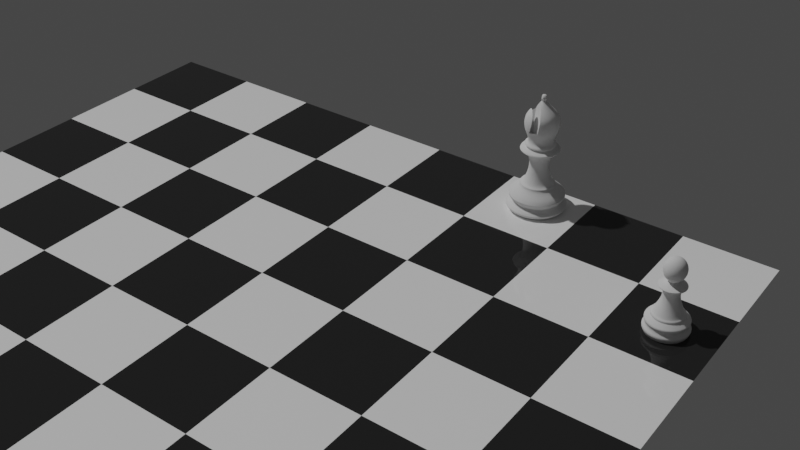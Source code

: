 # Source: chess006.blend  (saved by Blender 2.82.7; exported with 4.5.12 LTS)
import bpy
from mathutils import Matrix  # noqa: F401  (used for matrix-valued properties, if any)

bpy.ops.wm.read_factory_settings(use_empty=True)
scene = bpy.context.scene
scene.name = 'Scene'

# ---- collections
col_lightandcam = bpy.data.collections.new('LightAndCam'); scene.collection.children.link(col_lightandcam)
col_chesspieces = bpy.data.collections.new('ChessPieces'); scene.collection.children.link(col_chesspieces)
col_bishop = bpy.data.collections.new('Bishop'); col_chesspieces.children.link(col_bishop)
col_pawn = bpy.data.collections.new('Pawn'); col_chesspieces.children.link(col_pawn)

# ---- materials (node trees are filled in below, after node groups)
mat_whitesquares = bpy.data.materials.new('WhiteSquares')
mat_whitesquares.diffuse_color = (1.0, 1.0, 1.0, 1.0)
mat_whitesquares.roughness = 0.2
mat_blacksquares = bpy.data.materials.new('BlackSquares')
mat_blacksquares.diffuse_color = (0.02217, 0.02217, 0.02217, 1.0)
mat_blacksquares.roughness = 0.2

# ---- node groups
ng_auto_smooth = bpy.data.node_groups.new('Auto Smooth', 'GeometryNodeTree')
_s = ng_auto_smooth.interface.new_socket(name='Geometry', in_out='OUTPUT', socket_type='NodeSocketGeometry')
_s = ng_auto_smooth.interface.new_socket(name='Geometry', in_out='INPUT', socket_type='NodeSocketGeometry')
_s = ng_auto_smooth.interface.new_socket(name='Angle', in_out='INPUT', socket_type='NodeSocketFloat')
_s.subtype = 'ANGLE'
_s.min_value = 0.0
_s.max_value = 3.142
ng_auto_smooth.is_modifier = True
_N = ng_auto_smooth.nodes; _L = ng_auto_smooth.links
n0 = _N.new('NodeGroupOutput'); n0.name = 'Group Output'; n0.location = (480, -100)
n1 = _N.new('NodeGroupInput'); n1.name = 'Group Input'; n1.location = (-420, -300)
n2 = _N.new('NodeGroupInput'); n2.name = 'Group Input.001'; n2.location = (-60, -100)
n3 = _N.new('GeometryNodeSetShadeSmooth'); n3.name = 'Set Shade Smooth'; n3.location = (120, -100)
n3.domain = 'EDGE'
n4 = _N.new('GeometryNodeSetShadeSmooth'); n4.name = 'Set Shade Smooth.001'; n4.location = (300, -100)
n5 = _N.new('GeometryNodeInputMeshEdgeAngle'); n5.name = 'Edge Angle'; n5.location = (-420, -220)
n6 = _N.new('GeometryNodeInputEdgeSmooth'); n6.name = 'Is Edge Smooth'; n6.location = (-60, -160)
n7 = _N.new('GeometryNodeInputShadeSmooth'); n7.name = 'Is Face Smooth'; n7.location = (-240, -340)
n8 = _N.new('FunctionNodeBooleanMath'); n8.name = 'Boolean Math'; n8.location = (-60, -220)
n9 = _N.new('FunctionNodeCompare'); n9.name = 'Compare'; n9.location = (-240, -180)
n9.operation = 'LESS_EQUAL'
_L.new(n5.outputs[0], n9.inputs[0])
_L.new(n4.outputs[0], n0.inputs[0])
_L.new(n1.outputs[1], n9.inputs[1])
_L.new(n9.outputs[0], n8.inputs[0])
_L.new(n7.outputs[0], n8.inputs[1])
_L.new(n2.outputs[0], n3.inputs[0])
_L.new(n6.outputs[0], n3.inputs[1])
_L.new(n3.outputs[0], n4.inputs[0])
_L.new(n8.outputs[0], n3.inputs[2])
n0.is_active_output = True

# ---- material node trees
mat_whitesquares.use_nodes = True; mat_whitesquares.node_tree.nodes.clear()
_N = mat_whitesquares.node_tree.nodes; _L = mat_whitesquares.node_tree.links
n0 = _N.new('ShaderNodeOutputMaterial'); n0.name = 'Material Output'; n0.location = (300, 300)
n1 = _N.new('ShaderNodeBsdfPrincipled'); n1.name = 'Principled BSDF'; n1.location = (10, 300)
n1.distribution = 'GGX'
n1.subsurface_method = 'BURLEY'
n1.inputs[0].default_value = (1.0, 1.0, 1.0, 1.0)
n1.inputs[2].default_value = 0.0
n1.inputs[3].default_value = 1.45
n1.inputs[13].default_value = 1.0
n1.inputs[27].default_value = (0.0, 0.0, 0.0, 1.0)
n1.inputs[28].default_value = 1.0
_L.new(n1.outputs[0], n0.inputs[0])
n0.is_active_output = True
mat_blacksquares.use_nodes = True; mat_blacksquares.node_tree.nodes.clear()
_N = mat_blacksquares.node_tree.nodes; _L = mat_blacksquares.node_tree.links
n0 = _N.new('ShaderNodeOutputMaterial'); n0.name = 'Material Output'; n0.location = (300, 300)
n1 = _N.new('ShaderNodeBsdfPrincipled'); n1.name = 'Principled BSDF'; n1.location = (10, 300)
n1.distribution = 'GGX'
n1.subsurface_method = 'BURLEY'
n1.inputs[0].default_value = (0.02198, 0.02198, 0.02198, 1.0)
n1.inputs[2].default_value = 0.0
n1.inputs[3].default_value = 1.45
n1.inputs[27].default_value = (0.0, 0.0, 0.0, 1.0)
n1.inputs[28].default_value = 1.0
_L.new(n1.outputs[0], n0.inputs[0])
n0.is_active_output = True

# ---- world
world_world = bpy.data.worlds.new('World'); scene.world = world_world
world_world.use_nodes = True; world_world.node_tree.nodes.clear()
_N = world_world.node_tree.nodes; _L = world_world.node_tree.links
n0 = _N.new('ShaderNodeOutputWorld'); n0.name = 'World Output'; n0.location = (300, 300)
n1 = _N.new('ShaderNodeBackground'); n1.name = 'Background'; n1.location = (10, 300)
n1.inputs[0].default_value = (0.05088, 0.05088, 0.05088, 1.0)
_L.new(n1.outputs[0], n0.inputs[0])
n0.is_active_output = True
world_world.color = (0.05088, 0.05088, 0.05088)
world_world.use_sun_shadow = False
world_world.sun_shadow_jitter_overblur = 0.0

# ---- cameras
cam_camera = bpy.data.cameras.new('Camera')
cam_camera.clip_end = 100.0
cam_camera.ortho_scale = 7.314

# ---- lights
light_light = bpy.data.lights.new('Light', 'POINT')
light_light.transmission_factor = 0.0
light_light.energy = 1000.0
light_light.shadow_soft_size = 0.1
light_light.shadow_maximum_resolution = 0.006
light_light.use_absolute_resolution = True

# ---- meshes
me_chessboard = bpy.data.meshes.new('ChessBoard')
me_chessboard.from_pydata([(-0.24, -0.24, 0.0), (-0.18, -0.24, 0.0), (-0.12, -0.24, 0.0), (-0.24, -0.18, 0.0), (-0.18, -0.18, 0.0), (-0.12, -0.18, 0.0), (-0.24, -0.12, 0.0), (-0.18, -0.12, 0.0), (-0.12, -0.12, 0.0), (-0.24, -0.12, 0.0), (-0.18, -0.12, 0.0), (-0.12, -0.12, 0.0), (-0.24, -0.06, 0.0), (-0.18, -0.06, 0.0), (-0.12, -0.06, 0.0), (-0.24, 1.718e-08, 0.0), (-0.18, 1.718e-08, 0.0), (-0.12, 1.718e-08, 0.0), (-0.24, 1.718e-08, 0.0), (-0.18, 1.718e-08, 0.0), (-0.12, 1.718e-08, 0.0), (-0.24, 0.06, 0.0), (-0.18, 0.06, 0.0), (-0.12, 0.06, 0.0), (-0.24, 0.12, 0.0), (-0.18, 0.12, 0.0), (-0.12, 0.12, 0.0), (-0.24, 0.12, 0.0), (-0.18, 0.12, 0.0), (-0.12, 0.12, 0.0), (-0.24, 0.18, 0.0), (-0.18, 0.18, 0.0), (-0.12, 0.18, 0.0), (-0.24, 0.24, 0.0), (-0.18, 0.24, 0.0), (-0.12, 0.24, 0.0), (-0.12, -0.24, 0.0), (-0.06, -0.24, 0.0), (8.071e-09, -0.24, 0.0), (-0.12, -0.18, 0.0), (-0.06, -0.18, 0.0), (8.071e-09, -0.18, 0.0), (-0.12, -0.12, 0.0), (-0.06, -0.12, 0.0), (8.071e-09, -0.12, 0.0), (-0.12, -0.12, 0.0), (-0.06, -0.12, 0.0), (8.071e-09, -0.12, 0.0), (-0.12, -0.06, 0.0), (-0.06, -0.06, 0.0), (8.071e-09, -0.06, 0.0), (-0.12, 1.718e-08, 0.0), (-0.06, 1.718e-08, 0.0), (8.071e-09, 1.718e-08, 0.0), (-0.12, 1.718e-08, 0.0), (-0.06, 1.718e-08, 0.0), (8.071e-09, 1.718e-08, 0.0), (-0.12, 0.06, 0.0), (-0.06, 0.06, 0.0), (8.071e-09, 0.06, 0.0), (-0.12, 0.12, 0.0), (-0.06, 0.12, 0.0), (8.071e-09, 0.12, 0.0), (-0.12, 0.12, 0.0), (-0.06, 0.12, 0.0), (8.071e-09, 0.12, 0.0), (-0.12, 0.18, 0.0), (-0.06, 0.18, 0.0), (8.071e-09, 0.18, 0.0), (-0.12, 0.24, 0.0), (-0.06, 0.24, 0.0), (8.071e-09, 0.24, 0.0), (8.071e-09, -0.24, 0.0), (0.06, -0.24, 0.0), (0.12, -0.24, 0.0), (8.071e-09, -0.18, 0.0), (0.06, -0.18, 0.0), (0.12, -0.18, 0.0), (8.071e-09, -0.12, 0.0), (0.06, -0.12, 0.0), (0.12, -0.12, 0.0), (8.071e-09, -0.12, 0.0), (0.06, -0.12, 0.0), (0.12, -0.12, 0.0), (8.071e-09, -0.06, 0.0), (0.06, -0.06, 0.0), (0.12, -0.06, 0.0), (8.071e-09, 1.718e-08, 0.0), (0.06, 1.718e-08, 0.0), (0.12, 1.718e-08, 0.0), (8.071e-09, 1.718e-08, 0.0), (0.06, 1.718e-08, 0.0), (0.12, 1.718e-08, 0.0), (8.071e-09, 0.06, 0.0), (0.06, 0.06, 0.0), (0.12, 0.06, 0.0), (8.071e-09, 0.12, 0.0), (0.06, 0.12, 0.0), (0.12, 0.12, 0.0), (8.071e-09, 0.12, 0.0), (0.06, 0.12, 0.0), (0.12, 0.12, 0.0), (8.071e-09, 0.18, 0.0), (0.06, 0.18, 0.0), (0.12, 0.18, 0.0), (8.071e-09, 0.24, 0.0), (0.06, 0.24, 0.0), (0.12, 0.24, 0.0), (0.12, -0.24, 0.0), (0.18, -0.24, 0.0), (0.24, -0.24, 0.0), (0.12, -0.18, 0.0), (0.18, -0.18, 0.0), (0.24, -0.18, 0.0), (0.12, -0.12, 0.0), (0.18, -0.12, 0.0), (0.24, -0.12, 0.0), (0.12, -0.12, 0.0), (0.18, -0.12, 0.0), (0.24, -0.12, 0.0), (0.12, -0.06, 0.0), (0.18, -0.06, 0.0), (0.24, -0.06, 0.0), (0.12, 1.718e-08, 0.0), (0.18, 1.718e-08, 0.0), (0.24, 1.718e-08, 0.0), (0.12, 1.718e-08, 0.0), (0.18, 1.718e-08, 0.0), (0.24, 1.718e-08, 0.0), (0.12, 0.06, 0.0), (0.18, 0.06, 0.0), (0.24, 0.06, 0.0), (0.12, 0.12, 0.0), (0.18, 0.12, 0.0), (0.24, 0.12, 0.0), (0.12, 0.12, 0.0), (0.18, 0.12, 0.0), (0.24, 0.12, 0.0), (0.12, 0.18, 0.0), (0.18, 0.18, 0.0), (0.24, 0.18, 0.0), (0.12, 0.24, 0.0), (0.18, 0.24, 0.0), (0.24, 0.24, 0.0)], [], [(0, 1, 4, 3), (1, 2, 5, 4), (3, 4, 7, 6), (4, 5, 8, 7), (9, 10, 13, 12), (10, 11, 14, 13), (12, 13, 16, 15), (13, 14, 17, 16), (18, 19, 22, 21), (19, 20, 23, 22), (21, 22, 25, 24), (22, 23, 26, 25), (27, 28, 31, 30), (28, 29, 32, 31), (30, 31, 34, 33), (31, 32, 35, 34), (36, 37, 40, 39), (37, 38, 41, 40), (39, 40, 43, 42), (40, 41, 44, 43), (45, 46, 49, 48), (46, 47, 50, 49), (48, 49, 52, 51), (49, 50, 53, 52), (54, 55, 58, 57), (55, 56, 59, 58), (57, 58, 61, 60), (58, 59, 62, 61), (63, 64, 67, 66), (64, 65, 68, 67), (66, 67, 70, 69), (67, 68, 71, 70), (72, 73, 76, 75), (73, 74, 77, 76), (75, 76, 79, 78), (76, 77, 80, 79), (81, 82, 85, 84), (82, 83, 86, 85), (84, 85, 88, 87), (85, 86, 89, 88), (90, 91, 94, 93), (91, 92, 95, 94), (93, 94, 97, 96), (94, 95, 98, 97), (99, 100, 103, 102), (100, 101, 104, 103), (102, 103, 106, 105), (103, 104, 107, 106), (108, 109, 112, 111), (109, 110, 113, 112), (111, 112, 115, 114), (112, 113, 116, 115), (117, 118, 121, 120), (118, 119, 122, 121), (120, 121, 124, 123), (121, 122, 125, 124), (126, 127, 130, 129), (127, 128, 131, 130), (129, 130, 133, 132), (130, 131, 134, 133), (135, 136, 139, 138), (136, 137, 140, 139), (138, 139, 142, 141), (139, 140, 143, 142)])
me_chessboard.polygons.foreach_set('material_index', [1, 0, 0, 1, 1, 0, 0, 1, 1, 0, 0, 1, 1, 0, 0, 1, 1, 0, 0, 1, 1, 0, 0, 1, 1, 0, 0, 1, 1, 0, 0, 1, 1, 0, 0, 1, 1, 0, 0, 1, 1, 0, 0, 1, 1, 0, 0, 1, 1, 0, 0, 1, 1, 0, 0, 1, 1, 0, 0, 1, 1, 0, 0, 1])
_uv = me_chessboard.uv_layers.new(name='UVMap')
_uv.uv.foreach_set('vector', [0.0, 0.0, 0.5, 0.0, 0.5, 0.5, 0.0, 0.5, 0.5, 0.0, 1.0, 0.0, 1.0, 0.5, 0.5, 0.5, 0.0, 0.5, 0.5, 0.5, 0.5, 1.0, 0.0, 1.0, 0.5, 0.5, 1.0, 0.5, 1.0, 1.0, 0.5, 1.0, 0.0, 0.0, 0.5, 0.0, 0.5, 0.5, 0.0, 0.5, 0.5, 0.0, 1.0, 0.0, 1.0, 0.5, 0.5, 0.5, 0.0, 0.5, 0.5, 0.5, 0.5, 1.0, 0.0, 1.0, 0.5, 0.5, 1.0, 0.5, 1.0, 1.0, 0.5, 1.0, 0.0, 0.0, 0.5, 0.0, 0.5, 0.5, 0.0, 0.5, 0.5, 0.0, 1.0, 0.0, 1.0, 0.5, 0.5, 0.5, 0.0, 0.5, 0.5, 0.5, 0.5, 1.0, 0.0, 1.0, 0.5, 0.5, 1.0, 0.5, 1.0, 1.0, 0.5, 1.0, 0.0, 0.0, 0.5, 0.0, 0.5, 0.5, 0.0, 0.5, 0.5, 0.0, 1.0, 0.0, 1.0, 0.5, 0.5, 0.5, 0.0, 0.5, 0.5, 0.5, 0.5, 1.0, 0.0, 1.0, 0.5, 0.5, 1.0, 0.5, 1.0, 1.0, 0.5, 1.0, 0.0, 0.0, 0.5, 0.0, 0.5, 0.5, 0.0, 0.5, 0.5, 0.0, 1.0, 0.0, 1.0, 0.5, 0.5, 0.5, 0.0, 0.5, 0.5, 0.5, 0.5, 1.0, 0.0, 1.0, 0.5, 0.5, 1.0, 0.5, 1.0, 1.0, 0.5, 1.0, 0.0, 0.0, 0.5, 0.0, 0.5, 0.5, 0.0, 0.5, 0.5, 0.0, 1.0, 0.0, 1.0, 0.5, 0.5, 0.5, 0.0, 0.5, 0.5, 0.5, 0.5, 1.0, 0.0, 1.0, 0.5, 0.5, 1.0, 0.5, 1.0, 1.0, 0.5, 1.0, 0.0, 0.0, 0.5, 0.0, 0.5, 0.5, 0.0, 0.5, 0.5, 0.0, 1.0, 0.0, 1.0, 0.5, 0.5, 0.5, 0.0, 0.5, 0.5, 0.5, 0.5, 1.0, 0.0, 1.0, 0.5, 0.5, 1.0, 0.5, 1.0, 1.0, 0.5, 1.0, 0.0, 0.0, 0.5, 0.0, 0.5, 0.5, 0.0, 0.5, 0.5, 0.0, 1.0, 0.0, 1.0, 0.5, 0.5, 0.5, 0.0, 0.5, 0.5, 0.5, 0.5, 1.0, 0.0, 1.0, 0.5, 0.5, 1.0, 0.5, 1.0, 1.0, 0.5, 1.0, 0.0, 0.0, 0.5, 0.0, 0.5, 0.5, 0.0, 0.5, 0.5, 0.0, 1.0, 0.0, 1.0, 0.5, 0.5, 0.5, 0.0, 0.5, 0.5, 0.5, 0.5, 1.0, 0.0, 1.0, 0.5, 0.5, 1.0, 0.5, 1.0, 1.0, 0.5, 1.0, 0.0, 0.0, 0.5, 0.0, 0.5, 0.5, 0.0, 0.5, 0.5, 0.0, 1.0, 0.0, 1.0, 0.5, 0.5, 0.5, 0.0, 0.5, 0.5, 0.5, 0.5, 1.0, 0.0, 1.0, 0.5, 0.5, 1.0, 0.5, 1.0, 1.0, 0.5, 1.0, 0.0, 0.0, 0.5, 0.0, 0.5, 0.5, 0.0, 0.5, 0.5, 0.0, 1.0, 0.0, 1.0, 0.5, 0.5, 0.5, 0.0, 0.5, 0.5, 0.5, 0.5, 1.0, 0.0, 1.0, 0.5, 0.5, 1.0, 0.5, 1.0, 1.0, 0.5, 1.0, 0.0, 0.0, 0.5, 0.0, 0.5, 0.5, 0.0, 0.5, 0.5, 0.0, 1.0, 0.0, 1.0, 0.5, 0.5, 0.5, 0.0, 0.5, 0.5, 0.5, 0.5, 1.0, 0.0, 1.0, 0.5, 0.5, 1.0, 0.5, 1.0, 1.0, 0.5, 1.0, 0.0, 0.0, 0.5, 0.0, 0.5, 0.5, 0.0, 0.5, 0.5, 0.0, 1.0, 0.0, 1.0, 0.5, 0.5, 0.5, 0.0, 0.5, 0.5, 0.5, 0.5, 1.0, 0.0, 1.0, 0.5, 0.5, 1.0, 0.5, 1.0, 1.0, 0.5, 1.0, 0.0, 0.0, 0.5, 0.0, 0.5, 0.5, 0.0, 0.5, 0.5, 0.0, 1.0, 0.0, 1.0, 0.5, 0.5, 0.5, 0.0, 0.5, 0.5, 0.5, 0.5, 1.0, 0.0, 1.0, 0.5, 0.5, 1.0, 0.5, 1.0, 1.0, 0.5, 1.0, 0.0, 0.0, 0.5, 0.0, 0.5, 0.5, 0.0, 0.5, 0.5, 0.0, 1.0, 0.0, 1.0, 0.5, 0.5, 0.5, 0.0, 0.5, 0.5, 0.5, 0.5, 1.0, 0.0, 1.0, 0.5, 0.5, 1.0, 0.5, 1.0, 1.0, 0.5, 1.0, 0.0, 0.0, 0.5, 0.0, 0.5, 0.5, 0.0, 0.5, 0.5, 0.0, 1.0, 0.0, 1.0, 0.5, 0.5, 0.5, 0.0, 0.5, 0.5, 0.5, 0.5, 1.0, 0.0, 1.0, 0.5, 0.5, 1.0, 0.5, 1.0, 1.0, 0.5, 1.0])
me_chessboard.materials.append(mat_whitesquares)
me_chessboard.materials.append(mat_blacksquares)
me_chessboard.use_remesh_fix_poles = True
me_chessboard.use_remesh_preserve_attributes = False
me_chessboard.use_mirror_vertex_groups = False
me_chessboard.update()
me_bishop_002 = bpy.data.meshes.new('Bishop.002')
me_bishop_002.from_pydata([(-1.537e-09, 0.01004, 0.01877), (0.007099, 0.007099, 0.01877), (0.01004, -2.82e-09, 0.01877), (0.007099, -0.007099, 0.01877), (-4.809e-09, -0.01004, 0.01877), (-0.007099, -0.007099, 0.01877), (-0.01004, 6.117e-09, 0.01877), (-0.007099, 0.007099, 0.01877), (-3.744e-09, 0.01721, 0.0001372), (0.01217, 0.01217, 0.0001372), (0.01721, 6.358e-11, 0.0001372), (0.01217, -0.01217, 0.0001372), (-7.222e-09, -0.01721, 0.0001372), (-0.01217, -0.01217, 0.0001372), (-0.01721, 1.425e-08, 0.0001372), (-0.01217, 0.01217, 0.0001372), (-1.91e-09, 0.02324, 0.0104), (0.01643, 0.01643, 0.0104), (0.02324, -5.674e-09, 0.0104), (0.01643, -0.01643, 0.0104), (-9.698e-09, -0.02324, 0.0104), (-0.01643, -0.01643, 0.0104), (-0.02324, 1.499e-08, 0.0104), (-0.01643, 0.01643, 0.0104), (0.01701, 0.01701, 0.003724), (0.02405, -4.652e-09, 0.003724), (0.01701, -0.01701, 0.003724), (-9.756e-09, -0.02405, 0.003724), (-0.01701, -0.01701, 0.003724), (-0.02405, 1.67e-08, 0.003724), (-0.01701, 0.01701, 0.003724), (-2.009e-09, 0.02405, 0.003724), (-2.072e-09, 0.01421, 0.007003), (0.01005, 0.01005, 0.007003), (0.01421, -4.03e-09, 0.007003), (0.01005, -0.01005, 0.007003), (-6.616e-09, -0.01421, 0.007003), (-0.01005, -0.01005, 0.007003), (-0.01421, 8.874e-09, 0.007003), (-0.01005, 0.01005, 0.007003), (-1.762e-09, 0.01153, 0.0167), (0.008153, 0.008153, 0.0167), (0.01153, -3.129e-09, 0.0167), (0.008153, -0.008153, 0.0167), (-5.412e-09, -0.01153, 0.0167), (-0.008153, -0.008153, 0.0167), (-0.01153, 7.253e-09, 0.0167), (-0.008153, 0.008153, 0.0167), (-1.634e-09, 0.01287, 0.01859), (0.009103, 0.009103, 0.01859), (0.01287, -3.488e-09, 0.01859), (0.009103, -0.009103, 0.01859), (-5.762e-09, -0.01287, 0.01859), (-0.009103, -0.009103, 0.01859), (-0.01287, 8.045e-09, 0.01859), (-0.009103, 0.009103, 0.01859), (0.004539, 0.004539, 0.03915), (-9.133e-10, 0.006419, 0.03915), (0.006419, -1.948e-09, 0.03915), (0.004539, -0.004539, 0.03915), (-3.005e-09, -0.006419, 0.03915), (-0.004539, -0.004539, 0.03915), (-0.006419, 3.765e-09, 0.03915), (-0.004539, 0.004539, 0.03915), (-1.142e-09, 0.006702, 0.02652), (0.004739, 0.004739, 0.02652), (-0.004739, 0.004739, 0.02652), (-0.004739, -0.004739, 0.02652), (-0.006702, 3.917e-09, 0.02652), (0.004739, -0.004739, 0.02652), (-3.325e-09, -0.006702, 0.02652), (0.006702, -2.048e-09, 0.02652), (0.005525, 0.005525, 0.04412), (-1.951e-10, 0.007813, 0.04412), (0.007813, -2.345e-09, 0.04412), (0.005525, -0.005525, 0.04412), (-2.741e-09, -0.007813, 0.04412), (-0.005525, -0.005525, 0.04412), (-0.007813, 4.61e-09, 0.04412), (-0.005525, 0.005525, 0.04412), (-0.01722, 1.082e-08, 0.04246), (-0.01217, 0.01217, 0.04246), (-6.458e-09, -0.01722, 0.04246), (-0.01217, -0.01217, 0.04246), (0.01722, -4.504e-09, 0.04246), (0.01217, -0.01217, 0.04246), (-8.481e-10, 0.01722, 0.04246), (0.01217, 0.01217, 0.04246), (2.406e-11, 0.001404, 0.07397), (6.911e-11, 0.006581, 0.06963), (-1.275e-11, 0.01122, 0.06538), (2.608e-11, 0.01157, 0.05533), (-7.368e-11, 0.009094, 0.05097), (0.0009927, 0.0009927, 0.07397), (0.004654, 0.004654, 0.06963), (0.00793, 0.00793, 0.06538), (0.008719, 0.008719, 0.06035), (0.008178, 0.008178, 0.05533), (0.00643, 0.00643, 0.05097), (0.001404, 1.468e-10, 0.07397), (0.006581, 1.19e-10, 0.06963), (0.01122, 9.162e-11, 0.06538), (0.01233, 1.489e-10, 0.06035), (0.01157, 9.093e-11, 0.05533), (0.009094, 4.711e-11, 0.05097), (0.0009927, -0.0009927, 0.07397), (0.004654, -0.004654, 0.06963), (0.00793, -0.00793, 0.06538), (0.008719, -0.008719, 0.06035), (0.008178, -0.008178, 0.05533), (0.00643, -0.00643, 0.05097), (1.128e-10, -0.001404, 0.07397), (1.589e-10, -0.006581, 0.06963), (1.044e-10, -0.01122, 0.06538), (1.456e-10, -0.01233, 0.06035), (1.469e-10, -0.01157, 0.05533), (5.043e-11, -0.009094, 0.05097), (-0.0009927, -0.0009927, 0.07397), (-0.004654, -0.004654, 0.06963), (-0.00793, -0.00793, 0.06538), (-0.008719, -0.008719, 0.06035), (-0.008178, -0.008178, 0.05533), (-0.00643, -0.00643, 0.05097), (-0.001404, -1.333e-11, 0.07397), (-0.006581, 3.899e-10, 0.06963), (-0.01122, 9.162e-11, 0.06538), (-0.01233, 1.489e-10, 0.06035), (-0.01157, 9.093e-11, 0.05533), (-0.009094, 4.214e-10, 0.05097), (-0.0009927, 0.0009927, 0.07397), (-0.004654, 0.004654, 0.06963), (-0.00793, 0.00793, 0.06538), (-0.008719, 0.008719, 0.06035), (-0.008178, 0.008178, 0.05533), (-0.00643, 0.00643, 0.05097), (1.456e-10, 0.01233, 0.06035), (0.006064, 0.006064, 0.04728), (-1.965e-10, 0.008576, 0.04728), (0.008576, -2.508e-09, 0.04728), (0.006064, -0.006064, 0.04728), (-2.991e-09, -0.008576, 0.04728), (-0.006064, -0.006064, 0.04728), (-0.008576, 5.125e-09, 0.04728), (-0.006064, 0.006064, 0.04728), (1.24e-10, 0.002401, 0.07646), (0.001201, 0.001201, 0.07815), (0.001698, 0.001698, 0.07646), (0.0009549, 0.0009549, 0.07476), (0.001698, -1.087e-09, 0.07815), (0.002401, -1.032e-09, 0.07646), (0.00135, -1.094e-09, 0.07476), (0.001201, -0.001201, 0.07815), (0.001698, -0.001698, 0.07646), (0.0009549, -0.0009549, 0.07476), (1.047e-10, -0.001698, 0.07815), (4.879e-11, -0.002401, 0.07646), (9.786e-11, -0.00135, 0.07476), (-2.445e-11, -1.217e-09, 0.07886), (-0.001201, -0.001201, 0.07815), (-0.001698, -0.001698, 0.07646), (-0.0009549, -0.0009549, 0.07476), (-0.001698, -1.087e-09, 0.07815), (-0.002401, -1.032e-09, 0.07646), (-0.00135, -1.094e-09, 0.07476), (-0.001201, 0.001201, 0.07815), (-0.001698, 0.001698, 0.07646), (-0.0009549, 0.0009549, 0.07476), (1.047e-10, 0.001698, 0.07815), (9.786e-11, 0.00135, 0.07476), (-0.01223, 7.534e-09, 0.04565), (-0.008645, 0.008645, 0.04565), (-4.205e-09, -0.01223, 0.04565), (-0.008645, -0.008645, 0.04565), (0.01223, -3.348e-09, 0.04565), (0.008645, -0.008645, 0.04565), (-2.212e-10, 0.01223, 0.04565), (0.008645, 0.008645, 0.04565)], [], [(17, 33, 32, 16), (18, 34, 33, 17), (19, 35, 34, 18), (20, 36, 35, 19), (21, 37, 36, 20), (22, 38, 37, 21), (23, 39, 38, 22), (16, 32, 39, 23), (65, 64, 57, 56), (31, 24, 9, 8), (24, 25, 10, 9), (25, 26, 11, 10), (26, 27, 12, 11), (27, 28, 13, 12), (28, 29, 14, 13), (29, 30, 15, 14), (30, 31, 8, 15), (32, 33, 24, 31), (16, 40, 41, 17), (33, 34, 25, 24), (42, 18, 17, 41), (34, 35, 26, 25), (43, 19, 18, 42), (35, 36, 27, 26), (44, 20, 19, 43), (36, 37, 28, 27), (45, 21, 20, 44), (37, 38, 29, 28), (46, 22, 21, 45), (38, 39, 30, 29), (47, 23, 22, 46), (39, 32, 31, 30), (55, 7, 0, 48), (54, 6, 7, 55), (53, 5, 6, 54), (52, 4, 5, 53), (51, 3, 4, 52), (50, 2, 3, 51), (49, 1, 2, 50), (48, 0, 1, 49), (40, 16, 23, 47), (40, 48, 49, 41), (41, 49, 50, 42), (42, 50, 51, 43), (43, 51, 52, 44), (44, 52, 53, 45), (45, 53, 54, 46), (46, 54, 55, 47), (47, 55, 48, 40), (81, 80, 78, 79), (64, 66, 63, 57), (68, 67, 61, 62), (70, 69, 59, 60), (71, 65, 56, 58), (66, 68, 62, 63), (67, 70, 60, 61), (69, 71, 58, 59), (3, 2, 71, 69), (5, 4, 70, 67), (7, 6, 68, 66), (2, 1, 65, 71), (4, 3, 69, 70), (6, 5, 67, 68), (0, 7, 66, 64), (1, 0, 64, 65), (83, 82, 76, 77), (85, 84, 74, 75), (87, 86, 73, 72), (86, 81, 79, 73), (80, 83, 77, 78), (82, 85, 75, 76), (84, 87, 72, 74), (58, 56, 87, 84), (60, 59, 85, 82), (62, 61, 83, 80), (57, 63, 81, 86), (56, 57, 86, 87), (59, 58, 84, 85), (61, 60, 82, 83), (63, 62, 80, 81), (92, 91, 97, 98), (135, 90, 95, 96), (89, 88, 93, 94), (91, 135, 96, 97), (90, 89, 94, 95), (94, 93, 99, 100), (97, 96, 102, 103), (95, 94, 100, 101), (98, 97, 103, 104), (96, 95, 101, 102), (103, 102, 108, 109), (101, 100, 106, 107), (104, 103, 109, 110), (102, 101, 107, 108), (100, 99, 105, 106), (110, 109, 115, 116), (108, 107, 113, 114), (106, 105, 111, 112), (109, 108, 114, 115), (107, 106, 112, 113), (116, 115, 121, 122), (114, 113, 119, 120), (112, 111, 117, 118), (115, 114, 120, 121), (113, 112, 118, 119), (121, 120, 126, 127), (119, 118, 124, 125), (122, 121, 127, 128), (120, 119, 125, 126), (118, 117, 123, 124), (127, 126, 132, 133), (125, 124, 130, 131), (128, 127, 133, 134), (126, 125, 131, 132), (124, 123, 129, 130), (134, 133, 91, 92), (132, 131, 90, 135), (130, 129, 88, 89), (133, 132, 135, 91), (131, 130, 89, 90), (170, 169, 142, 143), (172, 171, 140, 141), (174, 173, 138, 139), (176, 175, 137, 136), (175, 170, 143, 137), (169, 172, 141, 142), (171, 174, 139, 140), (173, 176, 136, 138), (137, 143, 134, 92), (143, 142, 128, 134), (142, 141, 122, 128), (141, 140, 116, 122), (140, 139, 110, 116), (139, 138, 104, 110), (138, 136, 98, 104), (136, 137, 92, 98), (168, 144, 146, 147), (167, 157, 145), (144, 167, 145, 146), (146, 145, 148, 149), (147, 146, 149, 150), (145, 157, 148), (148, 157, 151), (149, 148, 151, 152), (150, 149, 152, 153), (153, 152, 155, 156), (151, 157, 154), (152, 151, 154, 155), (156, 155, 159, 160), (154, 157, 158), (155, 154, 158, 159), (160, 159, 162, 163), (158, 157, 161), (159, 158, 161, 162), (163, 162, 165, 166), (161, 157, 164), (162, 161, 164, 165), (166, 165, 144, 168), (164, 157, 167), (165, 164, 167, 144), (147, 150, 99, 93), (150, 153, 105, 99), (153, 156, 111, 105), (156, 160, 117, 111), (160, 163, 123, 117), (163, 166, 129, 123), (166, 168, 88, 129), (168, 147, 93, 88), (74, 72, 176, 173), (76, 75, 174, 171), (78, 77, 172, 169), (73, 79, 170, 175), (72, 73, 175, 176), (75, 74, 173, 174), (77, 76, 171, 172), (79, 78, 169, 170)])
me_bishop_002.polygons.foreach_set('use_smooth', [True] * 176)
_uv = me_bishop_002.uv_layers.new(name='UVMap')
_uv.uv.foreach_set('vector', [0.875, 0.8033, 0.875, 0.7024, 1.0, 0.7024, 0.9921, 0.8033, 0.75, 0.8033, 0.75, 0.7024, 0.875, 0.7024, 0.875, 0.8033, 0.625, 0.8033, 0.625, 0.7024, 0.75, 0.7024, 0.75, 0.8033, 0.5, 0.8033, 0.5, 0.7024, 0.625, 0.7024, 0.625, 0.8033, 0.375, 0.8033, 0.375, 0.7024, 0.5, 0.7024, 0.5, 0.8033, 0.25, 0.8033, 0.25, 0.7024, 0.375, 0.7024, 0.375, 0.8033, 0.125, 0.8033, 0.125, 0.7024, 0.25, 0.7024, 0.25, 0.8033, 0.007864, 0.8033, 4.532e-05, 0.7024, 0.125, 0.7024, 0.125, 0.8033, 0.875, 1.0, 1.0, 1.0, 1.0, 1.0, 0.875, 1.0, 0.9733, 0.6085, 0.8786, 0.6015, 0.9046, 0.4046, 0.75, 0.4686, 0.8786, 0.6015, 0.7739, 0.5846, 0.9686, 0.25, 0.9046, 0.4046, 0.7739, 0.5846, 0.6551, 0.5677, 0.9046, 0.0954, 0.9686, 0.25, 0.6551, 0.5677, 0.5265, 0.5607, 0.75, 0.03136, 0.9046, 0.0954, 0.5265, 0.5607, 0.3979, 0.5677, 0.5954, 0.0954, 0.75, 0.03136, 0.3979, 0.5677, 0.2791, 0.5846, 0.5314, 0.25, 0.5954, 0.0954, 0.2791, 0.5846, 0.1744, 0.6015, 0.5954, 0.4046, 0.5314, 0.25, 0.1744, 0.6015, 0.07969, 0.6085, 0.75, 0.4686, 0.5954, 0.4046, 1.0, 0.7024, 0.875, 0.7024, 0.8786, 0.6015, 0.9733, 0.6085, 0.9921, 0.8033, 1.0, 0.8997, 0.875, 0.8997, 0.875, 0.8033, 0.875, 0.7024, 0.75, 0.7024, 0.7739, 0.5846, 0.8786, 0.6015, 0.75, 0.8997, 0.75, 0.8033, 0.875, 0.8033, 0.875, 0.8997, 0.75, 0.7024, 0.625, 0.7024, 0.6551, 0.5677, 0.7739, 0.5846, 0.625, 0.8997, 0.625, 0.8033, 0.75, 0.8033, 0.75, 0.8997, 0.625, 0.7024, 0.5, 0.7024, 0.5265, 0.5607, 0.6551, 0.5677, 0.5, 0.8997, 0.5, 0.8033, 0.625, 0.8033, 0.625, 0.8997, 0.5, 0.7024, 0.375, 0.7024, 0.3979, 0.5677, 0.5265, 0.5607, 0.375, 0.8997, 0.375, 0.8033, 0.5, 0.8033, 0.5, 0.8997, 0.375, 0.7024, 0.25, 0.7024, 0.2791, 0.5846, 0.3979, 0.5677, 0.25, 0.8997, 0.25, 0.8033, 0.375, 0.8033, 0.375, 0.8997, 0.25, 0.7024, 0.125, 0.7024, 0.1744, 0.6015, 0.2791, 0.5846, 0.125, 0.8997, 0.125, 0.8033, 0.25, 0.8033, 0.25, 0.8997, 0.125, 0.7024, 4.532e-05, 0.7024, 0.07969, 0.6085, 0.1744, 0.6015, 0.125, 0.9499, 0.125, 1.0, 0.0, 1.0, 1.604e-05, 0.9499, 0.25, 0.9499, 0.25, 1.0, 0.125, 1.0, 0.125, 0.9499, 0.375, 0.9499, 0.375, 1.0, 0.25, 1.0, 0.25, 0.9499, 0.5, 0.9499, 0.5, 1.0, 0.375, 1.0, 0.375, 0.9499, 0.625, 0.9499, 0.625, 1.0, 0.5, 1.0, 0.5, 0.9499, 0.75, 0.9499, 0.75, 1.0, 0.625, 1.0, 0.625, 0.9499, 0.875, 0.9499, 0.875, 1.0, 0.75, 1.0, 0.75, 0.9499, 1.0, 0.9499, 1.0, 1.0, 0.875, 1.0, 0.875, 0.9499, 3.209e-05, 0.8997, 0.007864, 0.8033, 0.125, 0.8033, 0.125, 0.8997, 1.0, 0.8997, 1.0, 0.9499, 0.875, 0.9499, 0.875, 0.8997, 0.875, 0.8997, 0.875, 0.9499, 0.75, 0.9499, 0.75, 0.8997, 0.75, 0.8997, 0.75, 0.9499, 0.625, 0.9499, 0.625, 0.8997, 0.625, 0.8997, 0.625, 0.9499, 0.5, 0.9499, 0.5, 0.8997, 0.5, 0.8997, 0.5, 0.9499, 0.375, 0.9499, 0.375, 0.8997, 0.375, 0.8997, 0.375, 0.9499, 0.25, 0.9499, 0.25, 0.8997, 0.25, 0.8997, 0.25, 0.9499, 0.125, 0.9499, 0.125, 0.8997, 0.125, 0.8997, 0.125, 0.9499, 1.604e-05, 0.9499, 3.209e-05, 0.8997, 0.125, 1.0, 0.25, 1.0, 0.25, 1.0, 0.1249, 1.0, 2.91e-11, 1.0, 0.125, 1.0, 0.125, 1.0, 0.0, 1.0, 0.25, 1.0, 0.375, 1.0, 0.375, 1.0, 0.25, 1.0, 0.5, 1.0, 0.625, 1.0, 0.625, 1.0, 0.5, 1.0, 0.75, 1.0, 0.875, 1.0, 0.875, 1.0, 0.75, 1.0, 0.125, 1.0, 0.25, 1.0, 0.25, 1.0, 0.125, 1.0, 0.375, 1.0, 0.5, 1.0, 0.5, 1.0, 0.375, 1.0, 0.625, 1.0, 0.75, 1.0, 0.75, 1.0, 0.625, 1.0, 0.625, 1.0, 0.75, 1.0, 0.75, 1.0, 0.625, 1.0, 0.375, 1.0, 0.5, 1.0, 0.5, 1.0, 0.375, 1.0, 0.125, 1.0, 0.25, 1.0, 0.25, 1.0, 0.125, 1.0, 0.75, 1.0, 0.875, 1.0, 0.875, 1.0, 0.75, 1.0, 0.5, 1.0, 0.625, 1.0, 0.625, 1.0, 0.5, 1.0, 0.25, 1.0, 0.375, 1.0, 0.375, 1.0, 0.25, 1.0, 0.0, 1.0, 0.125, 1.0, 0.125, 1.0, 2.91e-11, 1.0, 0.875, 1.0, 1.0, 1.0, 1.0, 1.0, 0.875, 1.0, 0.375, 1.0, 0.5, 1.0, 0.5, 1.0, 0.3751, 1.0, 0.625, 1.0, 0.75, 1.0, 0.75, 1.0, 0.625, 1.0, 0.875, 1.0, 1.0, 1.0, 1.007, 1.0, 0.8749, 1.0, 1.164e-10, 1.0, 0.125, 1.0, 0.1249, 1.0, -0.007285, 1.0, 0.25, 1.0, 0.375, 1.0, 0.3751, 1.0, 0.25, 1.0, 0.5, 1.0, 0.625, 1.0, 0.625, 1.0, 0.5, 1.0, 0.75, 1.0, 0.875, 1.0, 0.8749, 1.0, 0.75, 1.0, 0.75, 1.0, 0.875, 1.0, 0.875, 1.0, 0.75, 1.0, 0.5, 1.0, 0.625, 1.0, 0.625, 1.0, 0.5, 1.0, 0.25, 1.0, 0.375, 1.0, 0.375, 1.0, 0.25, 1.0, 0.0, 1.0, 0.125, 1.0, 0.125, 1.0, 1.164e-10, 1.0, 0.875, 1.0, 1.0, 1.0, 1.0, 1.0, 0.875, 1.0, 0.625, 1.0, 0.75, 1.0, 0.75, 1.0, 0.625, 1.0, 0.375, 1.0, 0.5, 1.0, 0.5, 1.0, 0.375, 1.0, 0.125, 1.0, 0.25, 1.0, 0.25, 1.0, 0.125, 1.0, 0.75, 0.25, 0.75, 0.375, 0.625, 0.375, 0.625, 0.25, 0.75, 0.5, 0.75, 0.625, 0.625, 0.625, 0.625, 0.5, 0.75, 0.75, 0.75, 0.875, 0.625, 0.875, 0.625, 0.75, 0.75, 0.375, 0.75, 0.5, 0.625, 0.5, 0.625, 0.375, 0.75, 0.625, 0.75, 0.75, 0.625, 0.75, 0.625, 0.625, 0.625, 0.75, 0.625, 0.875, 0.5, 0.875, 0.5, 0.75, 0.625, 0.375, 0.625, 0.5, 0.5, 0.5, 0.5, 0.375, 0.625, 0.625, 0.625, 0.75, 0.5, 0.75, 0.5, 0.625, 0.625, 0.25, 0.625, 0.375, 0.5, 0.375, 0.5, 0.25, 0.625, 0.5, 0.625, 0.625, 0.5, 0.625, 0.5, 0.5, 0.5, 0.375, 0.5, 0.5, 0.375, 0.5, 0.375, 0.375, 0.5, 0.625, 0.5, 0.75, 0.375, 0.75, 0.375, 0.625, 0.5, 0.25, 0.5, 0.375, 0.375, 0.375, 0.375, 0.25, 0.5, 0.5, 0.5, 0.625, 0.375, 0.625, 0.375, 0.5, 0.5, 0.75, 0.5, 0.875, 0.375, 0.875, 0.375, 0.75, 0.375, 0.25, 0.375, 0.375, 0.25, 0.375, 0.25, 0.25, 0.375, 0.5, 0.375, 0.625, 0.25, 0.625, 0.25, 0.5, 0.375, 0.75, 0.375, 0.875, 0.25, 0.875, 0.25, 0.75, 0.375, 0.375, 0.375, 0.5, 0.25, 0.5, 0.25, 0.375, 0.375, 0.625, 0.375, 0.75, 0.25, 0.75, 0.25, 0.625, 0.25, 0.25, 0.25, 0.375, 0.125, 0.375, 0.125, 0.25, 0.25, 0.5, 0.25, 0.625, 0.125, 0.625, 0.125, 0.5, 0.25, 0.75, 0.25, 0.875, 0.125, 0.875, 0.125, 0.75, 0.25, 0.375, 0.25, 0.5, 0.125, 0.5, 0.125, 0.375, 0.25, 0.625, 0.25, 0.75, 0.125, 0.75, 0.125, 0.625, 0.125, 0.375, 0.125, 0.5, 0.0, 0.5, 0.0, 0.375, 0.125, 0.625, 0.125, 0.75, 0.0, 0.75, 0.0, 0.625, 0.125, 0.25, 0.125, 0.375, 0.0, 0.375, 0.0, 0.25, 0.125, 0.5, 0.125, 0.625, 0.0, 0.625, 0.0, 0.5, 0.125, 0.75, 0.125, 0.875, 0.0, 0.875, 0.0, 0.75, 1.0, 0.375, 1.0, 0.5, 0.875, 0.5, 0.875, 0.375, 1.0, 0.625, 1.0, 0.75, 0.875, 0.75, 0.875, 0.625, 1.0, 0.25, 1.0, 0.375, 0.875, 0.375, 0.875, 0.25, 1.0, 0.5, 1.0, 0.625, 0.875, 0.625, 0.875, 0.5, 1.0, 0.75, 1.0, 0.875, 0.875, 0.875, 0.875, 0.75, 0.875, 0.25, 0.875, 0.375, 0.75, 0.375, 0.75, 0.25, 0.875, 0.5, 0.875, 0.625, 0.75, 0.625, 0.75, 0.5, 0.875, 0.75, 0.875, 0.875, 0.75, 0.875, 0.75, 0.75, 0.875, 0.375, 0.875, 0.5, 0.75, 0.5, 0.75, 0.375, 0.875, 0.625, 0.875, 0.75, 0.75, 0.75, 0.75, 0.625, 0.1249, 1.0, 0.25, 1.0, 0.25, 1.0, 0.1249, 1.0, 0.3751, 1.0, 0.5, 1.0, 0.5, 1.0, 0.3751, 1.0, 0.625, 1.0, 0.75, 1.0, 0.75, 1.0, 0.625, 1.0, 0.8749, 1.0, 1.007, 1.0, 1.007, 1.0, 0.8749, 1.0, -0.007285, 1.0, 0.1249, 1.0, 0.1249, 1.0, -0.007285, 1.0, 0.25, 1.0, 0.3751, 1.0, 0.3751, 1.0, 0.25, 1.0, 0.5, 1.0, 0.625, 1.0, 0.625, 1.0, 0.5, 1.0, 0.75, 1.0, 0.8749, 1.0, 0.8749, 1.0, 0.75, 1.0, -0.007285, 1.0, 0.1249, 1.0, 0.875, 0.25, 0.75, 0.25, 0.1249, 1.0, 0.25, 1.0, 1.0, 0.25, 0.875, 0.25, 0.25, 1.0, 0.3751, 1.0, 0.125, 0.25, 0.0, 0.25, 0.3751, 1.0, 0.5, 1.0, 0.25, 0.25, 0.125, 0.25, 0.5, 1.0, 0.625, 1.0, 0.375, 0.25, 0.25, 0.25, 0.625, 1.0, 0.75, 1.0, 0.5, 0.25, 0.375, 0.25, 0.75, 1.0, 0.8749, 1.0, 0.625, 0.25, 0.5, 0.25, 0.8749, 1.0, 1.007, 1.0, 0.75, 0.25, 0.625, 0.25, 0.75, 0.25, 0.75, 0.5, 0.625, 0.5, 0.625, 0.25, 0.75, 0.75, 0.6875, 1.0, 0.625, 0.75, 0.75, 0.5, 0.75, 0.75, 0.625, 0.75, 0.625, 0.5, 0.625, 0.5, 0.625, 0.75, 0.5, 0.75, 0.5, 0.5, 0.625, 0.25, 0.625, 0.5, 0.5, 0.5, 0.5, 0.25, 0.625, 0.75, 0.5625, 1.0, 0.5, 0.75, 0.5, 0.75, 0.4375, 1.0, 0.375, 0.75, 0.5, 0.5, 0.5, 0.75, 0.375, 0.75, 0.375, 0.5, 0.5, 0.25, 0.5, 0.5, 0.375, 0.5, 0.375, 0.25, 0.375, 0.25, 0.375, 0.5, 0.25, 0.5, 0.25, 0.25, 0.375, 0.75, 0.3125, 1.0, 0.25, 0.75, 0.375, 0.5, 0.375, 0.75, 0.25, 0.75, 0.25, 0.5, 0.25, 0.25, 0.25, 0.5, 0.125, 0.5, 0.125, 0.25, 0.25, 0.75, 0.1875, 1.0, 0.125, 0.75, 0.25, 0.5, 0.25, 0.75, 0.125, 0.75, 0.125, 0.5, 0.125, 0.25, 0.125, 0.5, 0.0, 0.5, 0.0, 0.25, 0.125, 0.75, 0.0625, 1.0, 0.0, 0.75, 0.125, 0.5, 0.125, 0.75, 0.0, 0.75, 0.0, 0.5, 1.0, 0.25, 1.0, 0.5, 0.875, 0.5, 0.875, 0.25, 1.0, 0.75, 0.9375, 1.0, 0.875, 0.75, 1.0, 0.5, 1.0, 0.75, 0.875, 0.75, 0.875, 0.5, 0.875, 0.25, 0.875, 0.5, 0.75, 0.5, 0.75, 0.25, 0.875, 0.75, 0.8125, 1.0, 0.75, 0.75, 0.875, 0.5, 0.875, 0.75, 0.75, 0.75, 0.75, 0.5, 0.625, 0.25, 0.5, 0.25, 0.5, 0.875, 0.625, 0.875, 0.5, 0.25, 0.375, 0.25, 0.375, 0.875, 0.5, 0.875, 0.375, 0.25, 0.25, 0.25, 0.25, 0.875, 0.375, 0.875, 0.25, 0.25, 0.125, 0.25, 0.125, 0.875, 0.25, 0.875, 0.125, 0.25, 0.0, 0.25, 0.0, 0.875, 0.125, 0.875, 1.0, 0.25, 0.875, 0.25, 0.875, 0.875, 1.0, 0.875, 0.875, 0.25, 0.75, 0.25, 0.75, 0.875, 0.875, 0.875, 0.75, 0.25, 0.625, 0.25, 0.625, 0.875, 0.75, 0.875, 0.75, 1.0, 0.8749, 1.0, 0.8749, 1.0, 0.75, 1.0, 0.5, 1.0, 0.625, 1.0, 0.625, 1.0, 0.5, 1.0, 0.25, 1.0, 0.3751, 1.0, 0.3751, 1.0, 0.25, 1.0, -0.007285, 1.0, 0.1249, 1.0, 0.1249, 1.0, -0.007285, 1.0, 0.8749, 1.0, 1.007, 1.0, 1.007, 1.0, 0.8749, 1.0, 0.625, 1.0, 0.75, 1.0, 0.75, 1.0, 0.625, 1.0, 0.3751, 1.0, 0.5, 1.0, 0.5, 1.0, 0.3751, 1.0, 0.1249, 1.0, 0.25, 1.0, 0.25, 1.0, 0.1249, 1.0])
me_bishop_002.use_remesh_fix_poles = True
me_bishop_002.use_remesh_preserve_attributes = False
me_bishop_002.use_mirror_vertex_groups = False
me_bishop_002.update()
me_cube_002 = bpy.data.meshes.new('Cube.002')
me_cube_002.from_pydata([(-1.0, -1.0, -1.0), (-1.0, -1.0, 1.0), (-1.0, 1.0, -1.0), (-1.0, 1.0, 1.0), (1.0, -1.0, -1.0), (1.0, -1.0, 1.0), (1.0, 1.0, -1.0), (1.0, 1.0, 1.0)], [], [(0, 1, 3, 2), (2, 3, 7, 6), (6, 7, 5, 4), (4, 5, 1, 0), (2, 6, 4, 0), (7, 3, 1, 5)])
_uv = me_cube_002.uv_layers.new(name='UVMap')
_uv.uv.foreach_set('vector', [0.375, 0.0, 0.625, 0.0, 0.625, 0.25, 0.375, 0.25, 0.375, 0.25, 0.625, 0.25, 0.625, 0.5, 0.375, 0.5, 0.375, 0.5, 0.625, 0.5, 0.625, 0.75, 0.375, 0.75, 0.375, 0.75, 0.625, 0.75, 0.625, 1.0, 0.375, 1.0, 0.125, 0.5, 0.375, 0.5, 0.375, 0.75, 0.125, 0.75, 0.625, 0.5, 0.875, 0.5, 0.875, 0.75, 0.625, 0.75])
me_cube_002.use_remesh_fix_poles = True
me_cube_002.use_remesh_preserve_attributes = False
me_cube_002.use_mirror_vertex_groups = False
me_cube_002.update()
me_pawn = bpy.data.meshes.new('Pawn')
me_pawn.from_pydata([(-1.196e-09, 0.009398, 0.01294), (0.006645, 0.006645, 0.01294), (0.009398, -2.618e-09, 0.01294), (0.006645, -0.006645, 0.01294), (-4.259e-09, -0.009398, 0.01294), (-0.006645, -0.006645, 0.01294), (-0.009398, 5.747e-09, 0.01294), (-0.006645, 0.006645, 0.01294), (-2.972e-09, 0.01367, 0.0001089), (0.009663, 0.009663, 0.0001089), (0.01367, 5.048e-11, 0.0001089), (0.009663, -0.009663, 0.0001089), (-5.733e-09, -0.01367, 0.0001089), (-0.009663, -0.009663, 0.0001089), (-0.01367, 1.132e-08, 0.0001089), (-0.009663, 0.009663, 0.0001089), (-1.629e-09, 0.01288, 0.00556), (0.009111, 0.009111, 0.00556), (0.01288, -3.575e-09, 0.00556), (0.009111, -0.009111, 0.00556), (-5.75e-09, -0.01288, 0.00556), (-0.009111, -0.009111, 0.00556), (-0.01288, 8.125e-09, 0.00556), (-0.009111, 0.009111, 0.00556), (-1.407e-09, 0.01079, 0.011), (0.007632, 0.007632, 0.011), (0.01079, -2.907e-09, 0.011), (0.007632, -0.007632, 0.011), (-4.824e-09, -0.01079, 0.011), (-0.007632, -0.007632, 0.011), (-0.01079, 6.811e-09, 0.011), (-0.007632, 0.007632, 0.011), (0.003603, 0.003603, 0.02751), (-7.251e-10, 0.005096, 0.02751), (0.005096, -1.547e-09, 0.02751), (0.003603, -0.003603, 0.02751), (-2.386e-09, -0.005096, 0.02751), (-0.003603, -0.003603, 0.02751), (-0.005096, 2.989e-09, 0.02751), (-0.003603, 0.003603, 0.02751), (-9.064e-10, 0.005321, 0.02106), (0.003762, 0.003762, 0.02106), (-0.003762, 0.003762, 0.02106), (-0.003762, -0.003762, 0.02106), (-0.005321, 3.11e-09, 0.02106), (0.003762, -0.003762, 0.02106), (-2.64e-09, -0.005321, 0.02106), (0.005321, -1.626e-09, 0.02106), (0.003017, 0.003017, 0.03185), (-7.454e-11, 0.004267, 0.03185), (0.004267, -1.352e-09, 0.03185), (0.003017, -0.003017, 0.03185), (-1.465e-09, -0.004267, 0.03185), (-0.003017, -0.003017, 0.03185), (-0.004267, 2.446e-09, 0.03185), (-0.003017, 0.003017, 0.03185), (7.169e-08, 0.002845, 0.04693), (7.169e-08, 0.005257, 0.04532), (7.169e-08, 0.006868, 0.0429), (7.169e-08, 0.006868, 0.03721), (7.169e-08, 0.005257, 0.0348), (7.169e-08, 0.002845, 0.03319), (0.002012, 0.002012, 0.04693), (0.003717, 0.003717, 0.04532), (0.004857, 0.004856, 0.0429), (0.005257, 0.005257, 0.04006), (0.004857, 0.004856, 0.03721), (0.003717, 0.003717, 0.0348), (0.002845, -7.041e-08, 0.04693), (0.005257, -7.041e-08, 0.04532), (0.006868, -7.041e-08, 0.0429), (0.007434, -7.041e-08, 0.04006), (0.006868, -7.041e-08, 0.03721), (0.005257, -7.041e-08, 0.0348), (0.002012, -0.002012, 0.04693), (0.003717, -0.003717, 0.04532), (0.004857, -0.004857, 0.0429), (0.005257, -0.005257, 0.04006), (0.004857, -0.004857, 0.03721), (0.003717, -0.003717, 0.0348), (7.187e-08, -0.002845, 0.04693), (7.176e-08, -0.005257, 0.04532), (7.176e-08, -0.006868, 0.0429), (7.176e-08, -0.007434, 0.04006), (7.176e-08, -0.006868, 0.03721), (7.176e-08, -0.005257, 0.0348), (-0.002012, -0.002012, 0.04693), (-0.003717, -0.003717, 0.04532), (-0.004856, -0.004857, 0.0429), (-0.005257, -0.005257, 0.04006), (-0.004856, -0.004857, 0.03721), (-0.003717, -0.003717, 0.0348), (-0.002845, -7.074e-08, 0.04693), (-0.005257, -7.019e-08, 0.04532), (-0.006868, -7.041e-08, 0.0429), (-0.007434, -7.041e-08, 0.04006), (-0.006868, -7.041e-08, 0.03721), (-0.005257, -7.019e-08, 0.0348), (-0.002845, -7.03e-08, 0.03319), (-0.002012, 0.002012, 0.04693), (-0.003717, 0.003717, 0.04532), (-0.004856, 0.004856, 0.0429), (-0.005257, 0.005257, 0.04006), (-0.004856, 0.004856, 0.03721), (-0.003717, 0.003717, 0.0348), (7.169e-08, -7.16e-08, 0.04749), (7.176e-08, 0.007434, 0.04006), (0.00205, 0.002049, 0.03316), (0.002899, -7.26e-08, 0.03316), (0.00205, -0.00205, 0.03316), (7.075e-08, -0.002899, 0.03316), (-0.002049, -0.00205, 0.03316), (-0.002049, 0.002049, 0.03316), (-1.393e-09, 0.01354, 0.008935), (-1.473e-09, 0.0139, 0.007299), (-1.397e-09, 0.01385, 0.008601), (-1.412e-09, 0.01402, 0.008173), (-1.441e-09, 0.01404, 0.007716), (0.009828, 0.009828, 0.007299), (0.009577, 0.009577, 0.008935), (0.009929, 0.009929, 0.007716), (0.009917, 0.009917, 0.008173), (0.009793, 0.009793, 0.008601), (0.0139, -3.533e-09, 0.007299), (0.01354, -3.359e-09, 0.008935), (0.01404, -3.518e-09, 0.007716), (0.01402, -3.478e-09, 0.008173), (0.01385, -3.423e-09, 0.008601), (0.009828, -0.009828, 0.007299), (0.009577, -0.009577, 0.008935), (0.009929, -0.009929, 0.007716), (0.009917, -0.009917, 0.008173), (0.009793, -0.009793, 0.008601), (-6.062e-09, -0.0139, 0.007299), (-5.882e-09, -0.01354, 0.008935), (-6.094e-09, -0.01404, 0.007716), (-6.075e-09, -0.01402, 0.008173), (-5.999e-09, -0.01385, 0.008601), (-0.009828, -0.009828, 0.007299), (-0.009577, -0.009577, 0.008935), (-0.009929, -0.009929, 0.007716), (-0.009917, -0.009917, 0.008173), (-0.009793, -0.009793, 0.008601), (-0.0139, 8.912e-09, 0.007299), (-0.01354, 8.713e-09, 0.008935), (-0.01404, 9.026e-09, 0.007716), (-0.01402, 9.029e-09, 0.008173), (-0.01385, 8.92e-09, 0.008601), (-0.009828, 0.009828, 0.007299), (-0.009577, 0.009577, 0.008935), (-0.009929, 0.009929, 0.007716), (-0.009917, 0.009917, 0.008173), (-0.009793, 0.009793, 0.008601), (0.01019, 0.01019, 0.003802), (0.01035, 0.01035, 0.00198), (0.01036, 0.01036, 0.003404), (0.01045, 0.01045, 0.002918), (0.01045, 0.01045, 0.002418), (0.01441, -3.268e-09, 0.003802), (0.01464, -2.033e-09, 0.00198), (0.01465, -3.125e-09, 0.003404), (0.01478, -2.838e-09, 0.002918), (0.01477, -2.456e-09, 0.002418), (0.01019, -0.01019, 0.003802), (0.01035, -0.01035, 0.00198), (0.01036, -0.01036, 0.003404), (0.01045, -0.01045, 0.002918), (0.01045, -0.01045, 0.002418), (-6.33e-09, -0.01441, 0.003802), (-6.308e-09, -0.01464, 0.00198), (-6.414e-09, -0.01465, 0.003404), (-6.443e-09, -0.01478, 0.002918), (-6.403e-09, -0.01477, 0.002418), (-0.01019, -0.01019, 0.003802), (-0.01035, -0.01035, 0.00198), (-0.01036, -0.01036, 0.003404), (-0.01045, -0.01045, 0.002918), (-0.01045, -0.01045, 0.002418), (-0.01441, 9.611e-09, 0.003802), (-0.01464, 1.066e-08, 0.00198), (-0.01465, 9.913e-09, 0.003404), (-0.01478, 1.021e-08, 0.002918), (-0.01477, 1.048e-08, 0.002418), (-0.01019, 0.01019, 0.003802), (-0.01035, 0.01035, 0.00198), (-0.01036, 0.01036, 0.003404), (-0.01045, 0.01045, 0.002918), (-0.01045, 0.01045, 0.002418), (-2.156e-09, 0.01464, 0.00198), (-1.698e-09, 0.01441, 0.003802), (-1.994e-09, 0.01477, 0.002418), (-1.844e-09, 0.01478, 0.002918), (-1.743e-09, 0.01465, 0.003404), (-1.412e-09, 0.01078, 0.01096), (-1.24e-09, 0.01018, 0.01251), (-1.361e-09, 0.01086, 0.01138), (-1.313e-09, 0.01078, 0.01183), (-1.266e-09, 0.01054, 0.01223), (0.007201, 0.007201, 0.01251), (0.00762, 0.00762, 0.01096), (0.007452, 0.007452, 0.01223), (0.00762, 0.00762, 0.01183), (0.007679, 0.007679, 0.01138), (0.01018, -2.806e-09, 0.01251), (0.01078, -2.901e-09, 0.01096), (0.01054, -2.892e-09, 0.01223), (0.01078, -2.939e-09, 0.01183), (0.01086, -2.939e-09, 0.01138), (0.007201, -0.007201, 0.01251), (0.00762, -0.00762, 0.01096), (0.007452, -0.007452, 0.01223), (0.00762, -0.00762, 0.01183), (0.007679, -0.007679, 0.01138), (-4.533e-09, -0.01018, 0.01251), (-4.821e-09, -0.01078, 0.01096), (-4.668e-09, -0.01054, 0.01223), (-4.762e-09, -0.01078, 0.01183), (-4.82e-09, -0.01086, 0.01138), (-0.007201, -0.007201, 0.01251), (-0.00762, -0.00762, 0.01096), (-0.007452, -0.007452, 0.01223), (-0.00762, -0.00762, 0.01183), (-0.007679, -0.007679, 0.01138), (-0.01018, 6.286e-09, 0.01251), (-0.01078, 6.804e-09, 0.01096), (-0.01054, 6.534e-09, 0.01223), (-0.01078, 6.723e-09, 0.01183), (-0.01086, 6.814e-09, 0.01138), (-0.007201, 0.007201, 0.01251), (-0.00762, 0.00762, 0.01096), (-0.007452, 0.007452, 0.01223), (-0.00762, 0.00762, 0.01183), (-0.007679, 0.007679, 0.01138), (-0.008462, 5.137e-09, 0.0305), (-0.008581, 5.216e-09, 0.02957), (-0.008763, 5.493e-09, 0.03032), (-0.008892, 5.632e-09, 0.03008), (-0.008828, 5.53e-09, 0.02982), (-0.006068, 0.006068, 0.02957), (-0.005983, 0.005983, 0.0305), (-0.006242, 0.006242, 0.02982), (-0.006287, 0.006287, 0.03008), (-0.006197, 0.006197, 0.03032), (-3.168e-09, -0.008462, 0.0305), (-3.345e-09, -0.008581, 0.02957), (-3.376e-09, -0.008763, 0.03032), (-3.471e-09, -0.008892, 0.03008), (-3.46e-09, -0.008828, 0.02982), (-0.006068, -0.006068, 0.02957), (-0.005983, -0.005983, 0.0305), (-0.006242, -0.006242, 0.02982), (-0.006287, -0.006287, 0.03008), (-0.006197, -0.006197, 0.03032), (0.008462, -2.394e-09, 0.0305), (0.008581, -2.422e-09, 0.02957), (0.008763, -2.383e-09, 0.03032), (0.008892, -2.401e-09, 0.03008), (0.008828, -2.405e-09, 0.02982), (0.006068, -0.006068, 0.02957), (0.005983, -0.005983, 0.0305), (0.006242, -0.006242, 0.02982), (0.006287, -0.006287, 0.03008), (0.006197, -0.006197, 0.03032), (-4.104e-10, 0.008462, 0.0305), (-5.49e-10, 0.008581, 0.02957), (-3.42e-10, 0.008763, 0.03032), (-3.565e-10, 0.008892, 0.03008), (-4.366e-10, 0.008828, 0.02982), (0.006068, 0.006068, 0.02957), (0.005983, 0.005983, 0.0305), (0.006242, 0.006242, 0.02982), (0.006287, 0.006287, 0.03008), (0.006197, 0.006197, 0.03032)], [], [(114, 16, 23, 148), (27, 129, 124, 26), (28, 134, 129, 27), (29, 139, 134, 28), (30, 144, 139, 29), (31, 149, 144, 30), (16, 17, 153, 189), (113, 24, 25, 119), (41, 40, 33, 32), (17, 18, 158, 153), (188, 154, 9, 8), (19, 20, 168, 163), (20, 21, 173, 168), (21, 22, 178, 173), (22, 23, 183, 178), (23, 16, 189, 183), (31, 229, 193, 24), (154, 159, 10, 9), (26, 124, 119, 25), (18, 19, 163, 158), (123, 18, 17, 118), (159, 164, 11, 10), (128, 19, 18, 123), (164, 169, 12, 11), (133, 20, 19, 128), (169, 174, 13, 12), (138, 21, 20, 133), (174, 179, 14, 13), (143, 22, 21, 138), (179, 184, 15, 14), (148, 23, 22, 143), (184, 188, 8, 15), (25, 199, 204, 26), (233, 249, 53, 54), (30, 224, 229, 31), (29, 219, 224, 30), (28, 214, 219, 29), (27, 209, 214, 28), (26, 204, 209, 27), (24, 193, 199, 25), (118, 17, 16, 114), (228, 7, 0, 194), (198, 1, 2, 203), (203, 2, 3, 208), (208, 3, 4, 213), (213, 4, 5, 218), (218, 5, 6, 223), (223, 6, 7, 228), (194, 0, 1, 198), (38, 37, 248, 234), (40, 42, 39, 33), (44, 43, 37, 38), (46, 45, 35, 36), (47, 41, 32, 34), (42, 44, 38, 39), (43, 46, 36, 37), (45, 47, 34, 35), (3, 2, 47, 45), (5, 4, 46, 43), (7, 6, 44, 42), (2, 1, 41, 47), (4, 3, 45, 46), (6, 5, 43, 44), (0, 7, 42, 40), (1, 0, 40, 41), (55, 54, 98, 112), (36, 35, 258, 244), (34, 32, 268, 254), (32, 33, 264, 268), (243, 259, 51, 52), (39, 38, 234, 238), (37, 36, 244, 248), (35, 34, 254, 258), (269, 263, 49, 48), (253, 269, 48, 50), (33, 39, 238, 264), (263, 239, 55, 49), (259, 253, 50, 51), (249, 243, 52, 53), (239, 233, 54, 55), (60, 59, 66, 67), (106, 58, 64, 65), (57, 56, 62, 63), (61, 60, 67, 107), (59, 106, 65, 66), (58, 57, 63, 64), (56, 105, 62), (63, 62, 68, 69), (107, 67, 73, 108), (66, 65, 71, 72), (64, 63, 69, 70), (62, 105, 68), (67, 66, 72, 73), (65, 64, 70, 71), (108, 73, 79, 109), (72, 71, 77, 78), (70, 69, 75, 76), (68, 105, 74), (73, 72, 78, 79), (71, 70, 76, 77), (69, 68, 74, 75), (74, 105, 80), (79, 78, 84, 85), (77, 76, 82, 83), (75, 74, 80, 81), (109, 79, 85, 110), (78, 77, 83, 84), (76, 75, 81, 82), (85, 84, 90, 91), (83, 82, 88, 89), (81, 80, 86, 87), (110, 85, 91, 111), (84, 83, 89, 90), (82, 81, 87, 88), (80, 105, 86), (111, 91, 97, 98), (90, 89, 95, 96), (88, 87, 93, 94), (86, 105, 92), (91, 90, 96, 97), (89, 88, 94, 95), (87, 86, 92, 93), (96, 95, 102, 103), (94, 93, 100, 101), (92, 105, 99), (97, 96, 103, 104), (95, 94, 101, 102), (93, 92, 99, 100), (98, 97, 104, 112), (104, 103, 59, 60), (102, 101, 58, 106), (100, 99, 56, 57), (112, 104, 60, 61), (103, 102, 106, 59), (101, 100, 57, 58), (99, 105, 56), (53, 52, 110, 111), (51, 50, 108, 109), (48, 49, 61, 107), (49, 55, 112, 61), (54, 53, 111, 98), (52, 51, 109, 110), (50, 48, 107, 108), (149, 113, 115, 152), (152, 115, 116, 151), (151, 116, 117, 150), (150, 117, 114, 148), (144, 149, 152, 147), (147, 152, 151, 146), (146, 151, 150, 145), (145, 150, 148, 143), (139, 144, 147, 142), (142, 147, 146, 141), (141, 146, 145, 140), (140, 145, 143, 138), (134, 139, 142, 137), (137, 142, 141, 136), (136, 141, 140, 135), (135, 140, 138, 133), (129, 134, 137, 132), (132, 137, 136, 131), (131, 136, 135, 130), (130, 135, 133, 128), (124, 129, 132, 127), (127, 132, 131, 126), (126, 131, 130, 125), (125, 130, 128, 123), (119, 124, 127, 122), (122, 127, 126, 121), (121, 126, 125, 120), (120, 125, 123, 118), (113, 119, 122, 115), (115, 122, 121, 116), (116, 121, 120, 117), (117, 120, 118, 114), (189, 153, 155, 192), (192, 155, 156, 191), (191, 156, 157, 190), (190, 157, 154, 188), (153, 158, 160, 155), (155, 160, 161, 156), (156, 161, 162, 157), (157, 162, 159, 154), (158, 163, 165, 160), (160, 165, 166, 161), (161, 166, 167, 162), (162, 167, 164, 159), (163, 168, 170, 165), (165, 170, 171, 166), (166, 171, 172, 167), (167, 172, 169, 164), (168, 173, 175, 170), (170, 175, 176, 171), (171, 176, 177, 172), (172, 177, 174, 169), (173, 178, 180, 175), (175, 180, 181, 176), (176, 181, 182, 177), (177, 182, 179, 174), (178, 183, 185, 180), (180, 185, 186, 181), (181, 186, 187, 182), (182, 187, 184, 179), (183, 189, 192, 185), (185, 192, 191, 186), (186, 191, 190, 187), (187, 190, 188, 184), (194, 198, 200, 197), (197, 200, 201, 196), (196, 201, 202, 195), (195, 202, 199, 193), (198, 203, 205, 200), (200, 205, 206, 201), (201, 206, 207, 202), (202, 207, 204, 199), (203, 208, 210, 205), (205, 210, 211, 206), (206, 211, 212, 207), (207, 212, 209, 204), (208, 213, 215, 210), (210, 215, 216, 211), (211, 216, 217, 212), (212, 217, 214, 209), (213, 218, 220, 215), (215, 220, 221, 216), (216, 221, 222, 217), (217, 222, 219, 214), (218, 223, 225, 220), (220, 225, 226, 221), (221, 226, 227, 222), (222, 227, 224, 219), (223, 228, 230, 225), (225, 230, 231, 226), (226, 231, 232, 227), (227, 232, 229, 224), (228, 194, 197, 230), (230, 197, 196, 231), (231, 196, 195, 232), (232, 195, 193, 229), (269, 253, 255, 272), (272, 255, 256, 271), (271, 256, 257, 270), (270, 257, 254, 268), (259, 243, 245, 262), (262, 245, 246, 261), (261, 246, 247, 260), (260, 247, 244, 258), (249, 233, 235, 252), (252, 235, 236, 251), (251, 236, 237, 250), (250, 237, 234, 248), (239, 263, 265, 242), (242, 265, 266, 241), (241, 266, 267, 240), (240, 267, 264, 238), (263, 269, 272, 265), (265, 272, 271, 266), (266, 271, 270, 267), (267, 270, 268, 264), (253, 259, 262, 255), (255, 262, 261, 256), (256, 261, 260, 257), (257, 260, 258, 254), (243, 249, 252, 245), (245, 252, 251, 246), (246, 251, 250, 247), (247, 250, 248, 244), (233, 239, 242, 235), (235, 242, 241, 236), (236, 241, 240, 237), (237, 240, 238, 234), (24, 113, 149, 31)])
me_pawn.polygons.foreach_set('use_smooth', [True] * 272)
_uv = me_pawn.uv_layers.new(name='UVMap')
_uv.uv.foreach_set('vector', [0.005096, 0.7675, 4.532e-05, 0.7024, 0.125, 0.7024, 0.125, 0.7675, 0.625, 0.8997, 0.625, 0.8272, 0.75, 0.8272, 0.75, 0.8997, 0.5, 0.8997, 0.5, 0.8272, 0.625, 0.8272, 0.625, 0.8997, 0.375, 0.8997, 0.375, 0.8272, 0.5, 0.8272, 0.5, 0.8997, 0.25, 0.8997, 0.25, 0.8272, 0.375, 0.8272, 0.375, 0.8997, 0.125, 0.8997, 0.125, 0.8272, 0.25, 0.8272, 0.25, 0.8997, 1.0, 0.7024, 0.875, 0.7024, 0.8775, 0.6342, 0.982, 0.639, 0.9941, 0.8272, 1.0, 0.8997, 0.875, 0.8997, 0.875, 0.8272, 0.875, 1.0, 1.0, 1.0, 1.0, 1.0, 0.875, 1.0, 0.875, 0.7024, 0.75, 0.7024, 0.7661, 0.6228, 0.8775, 0.6342, 0.8967, 0.5605, 0.8875, 0.534, 0.9046, 0.4046, 0.75, 0.4686, 0.625, 0.7024, 0.5, 0.7024, 0.5179, 0.6067, 0.6453, 0.6114, 0.5, 0.7024, 0.375, 0.7024, 0.3904, 0.6114, 0.5179, 0.6067, 0.375, 0.7024, 0.25, 0.7024, 0.2697, 0.6228, 0.3904, 0.6114, 0.25, 0.7024, 0.125, 0.7024, 0.1583, 0.6342, 0.2697, 0.6228, 0.125, 0.7024, 4.532e-05, 0.7024, 0.05383, 0.639, 0.1583, 0.6342, 0.125, 0.8997, 0.125, 0.8977, 5.588e-05, 0.8977, 3.209e-05, 0.8997, 0.8875, 0.534, 0.8407, 0.4699, 0.9686, 0.25, 0.9046, 0.4046, 0.75, 0.8997, 0.75, 0.8272, 0.875, 0.8272, 0.875, 0.8997, 0.75, 0.7024, 0.625, 0.7024, 0.6453, 0.6114, 0.7661, 0.6228, 0.75, 0.7675, 0.75, 0.7024, 0.875, 0.7024, 0.875, 0.7675, 0.8407, 0.4699, 0.7407, 0.4058, 0.9046, 0.0954, 0.9686, 0.25, 0.625, 0.7675, 0.625, 0.7024, 0.75, 0.7024, 0.75, 0.7675, 0.7407, 0.4058, 0.6031, 0.3792, 0.75, 0.03136, 0.9046, 0.0954, 0.5, 0.7675, 0.5, 0.7024, 0.625, 0.7024, 0.625, 0.7675, 0.6031, 0.3792, 0.4656, 0.4058, 0.5954, 0.0954, 0.75, 0.03136, 0.375, 0.7675, 0.375, 0.7024, 0.5, 0.7024, 0.5, 0.7675, 0.4656, 0.4058, 0.3656, 0.4699, 0.5314, 0.25, 0.5954, 0.0954, 0.25, 0.7675, 0.25, 0.7024, 0.375, 0.7024, 0.375, 0.7675, 0.3656, 0.4699, 0.3187, 0.534, 0.5954, 0.4046, 0.5314, 0.25, 0.125, 0.7675, 0.125, 0.7024, 0.25, 0.7024, 0.25, 0.7675, 0.3187, 0.534, 0.3095, 0.5605, 0.75, 0.4686, 0.5954, 0.4046, 0.875, 0.8997, 0.875, 0.8977, 0.75, 0.8977, 0.75, 0.8997, 0.25, 1.0, 0.375, 1.0, 0.3751, 1.0, 0.25, 1.0, 0.25, 0.8997, 0.25, 0.8977, 0.125, 0.8977, 0.125, 0.8997, 0.375, 0.8997, 0.375, 0.8977, 0.25, 0.8977, 0.25, 0.8997, 0.5, 0.8997, 0.5, 0.8977, 0.375, 0.8977, 0.375, 0.8997, 0.625, 0.8997, 0.625, 0.8977, 0.5, 0.8977, 0.5, 0.8997, 0.75, 0.8997, 0.75, 0.8977, 0.625, 0.8977, 0.625, 0.8997, 1.0, 0.8997, 0.9999, 0.8977, 0.875, 0.8977, 0.875, 0.8997, 0.875, 0.7675, 0.875, 0.7024, 1.0, 0.7024, 0.9949, 0.7675, 0.125, 0.9781, 0.125, 1.0, 0.0, 1.0, 7.013e-06, 0.9781, 0.875, 0.9781, 0.875, 1.0, 0.75, 1.0, 0.75, 0.9781, 0.75, 0.9781, 0.75, 1.0, 0.625, 1.0, 0.625, 0.9781, 0.625, 0.9781, 0.625, 1.0, 0.5, 1.0, 0.5, 0.9781, 0.5, 0.9781, 0.5, 1.0, 0.375, 1.0, 0.375, 0.9781, 0.375, 0.9781, 0.375, 1.0, 0.25, 1.0, 0.25, 0.9781, 0.25, 0.9781, 0.25, 1.0, 0.125, 1.0, 0.125, 0.9781, 1.0, 0.9781, 1.0, 1.0, 0.875, 1.0, 0.875, 0.9781, 0.25, 1.0, 0.375, 1.0, 0.375, 1.0, 0.25, 1.0, 2.91e-11, 1.0, 0.125, 1.0, 0.125, 1.0, 0.0, 1.0, 0.25, 1.0, 0.375, 1.0, 0.375, 1.0, 0.25, 1.0, 0.5, 1.0, 0.625, 1.0, 0.625, 1.0, 0.5, 1.0, 0.75, 1.0, 0.875, 1.0, 0.875, 1.0, 0.75, 1.0, 0.125, 1.0, 0.25, 1.0, 0.25, 1.0, 0.125, 1.0, 0.375, 1.0, 0.5, 1.0, 0.5, 1.0, 0.375, 1.0, 0.625, 1.0, 0.75, 1.0, 0.75, 1.0, 0.625, 1.0, 0.625, 1.0, 0.75, 1.0, 0.75, 1.0, 0.625, 1.0, 0.375, 1.0, 0.5, 1.0, 0.5, 1.0, 0.375, 1.0, 0.125, 1.0, 0.25, 1.0, 0.25, 1.0, 0.125, 1.0, 0.75, 1.0, 0.875, 1.0, 0.875, 1.0, 0.75, 1.0, 0.5, 1.0, 0.625, 1.0, 0.625, 1.0, 0.5, 1.0, 0.25, 1.0, 0.375, 1.0, 0.375, 1.0, 0.25, 1.0, 0.0, 1.0, 0.125, 1.0, 0.125, 1.0, 2.91e-11, 1.0, 0.875, 1.0, 1.0, 1.0, 1.0, 1.0, 0.875, 1.0, 0.1249, 1.0, 0.25, 1.0, 0.25, 1.0, 0.125, 1.0, 0.5, 1.0, 0.625, 1.0, 0.625, 1.0, 0.5, 1.0, 0.75, 1.0, 0.875, 1.0, 0.875, 1.0, 0.75, 1.0, 0.875, 1.0, 1.0, 1.0, 1.0, 1.0, 0.875, 1.0, 0.5, 1.0, 0.625, 1.0, 0.625, 1.0, 0.5, 1.0, 0.125, 1.0, 0.25, 1.0, 0.25, 1.0, 0.125, 1.0, 0.375, 1.0, 0.5, 1.0, 0.5, 1.0, 0.375, 1.0, 0.625, 1.0, 0.75, 1.0, 0.75, 1.0, 0.625, 1.0, 0.875, 1.0, 1.002, 1.0, 1.007, 1.0, 0.8749, 1.0, 0.75, 1.0, 0.875, 1.0, 0.8749, 1.0, 0.75, 1.0, 0.0, 1.0, 0.125, 1.0, 0.125, 1.0, 9.069e-11, 1.0, -0.001522, 1.0, 0.125, 1.0, 0.1249, 1.0, -0.007285, 1.0, 0.625, 1.0, 0.75, 1.0, 0.75, 1.0, 0.625, 1.0, 0.375, 1.0, 0.5, 1.0, 0.5, 1.0, 0.3751, 1.0, 0.125, 1.0, 0.25, 1.0, 0.25, 1.0, 0.1249, 1.0, 0.75, 0.25, 0.75, 0.375, 0.625, 0.375, 0.625, 0.25, 0.75, 0.5, 0.75, 0.625, 0.625, 0.625, 0.625, 0.5, 0.75, 0.75, 0.75, 0.875, 0.625, 0.875, 0.625, 0.75, 0.75, 0.125, 0.75, 0.25, 0.625, 0.25, 0.625, 0.125, 0.75, 0.375, 0.75, 0.5, 0.625, 0.5, 0.625, 0.375, 0.75, 0.625, 0.75, 0.75, 0.625, 0.75, 0.625, 0.625, 0.75, 0.875, 0.6875, 1.0, 0.625, 0.875, 0.625, 0.75, 0.625, 0.875, 0.5, 0.875, 0.5, 0.75, 0.625, 0.125, 0.625, 0.25, 0.5, 0.25, 0.5, 0.125, 0.625, 0.375, 0.625, 0.5, 0.5, 0.5, 0.5, 0.375, 0.625, 0.625, 0.625, 0.75, 0.5, 0.75, 0.5, 0.625, 0.625, 0.875, 0.5625, 1.0, 0.5, 0.875, 0.625, 0.25, 0.625, 0.375, 0.5, 0.375, 0.5, 0.25, 0.625, 0.5, 0.625, 0.625, 0.5, 0.625, 0.5, 0.5, 0.5, 0.125, 0.5, 0.25, 0.375, 0.25, 0.375, 0.125, 0.5, 0.375, 0.5, 0.5, 0.375, 0.5, 0.375, 0.375, 0.5, 0.625, 0.5, 0.75, 0.375, 0.75, 0.375, 0.625, 0.5, 0.875, 0.4375, 1.0, 0.375, 0.875, 0.5, 0.25, 0.5, 0.375, 0.375, 0.375, 0.375, 0.25, 0.5, 0.5, 0.5, 0.625, 0.375, 0.625, 0.375, 0.5, 0.5, 0.75, 0.5, 0.875, 0.375, 0.875, 0.375, 0.75, 0.375, 0.875, 0.3125, 1.0, 0.25, 0.875, 0.375, 0.25, 0.375, 0.375, 0.25, 0.375, 0.25, 0.25, 0.375, 0.5, 0.375, 0.625, 0.25, 0.625, 0.25, 0.5, 0.375, 0.75, 0.375, 0.875, 0.25, 0.875, 0.25, 0.75, 0.375, 0.125, 0.375, 0.25, 0.25, 0.25, 0.25, 0.125, 0.375, 0.375, 0.375, 0.5, 0.25, 0.5, 0.25, 0.375, 0.375, 0.625, 0.375, 0.75, 0.25, 0.75, 0.25, 0.625, 0.25, 0.25, 0.25, 0.375, 0.125, 0.375, 0.125, 0.25, 0.25, 0.5, 0.25, 0.625, 0.125, 0.625, 0.125, 0.5, 0.25, 0.75, 0.25, 0.875, 0.125, 0.875, 0.125, 0.75, 0.25, 0.125, 0.25, 0.25, 0.125, 0.25, 0.125, 0.125, 0.25, 0.375, 0.25, 0.5, 0.125, 0.5, 0.125, 0.375, 0.25, 0.625, 0.25, 0.75, 0.125, 0.75, 0.125, 0.625, 0.25, 0.875, 0.1875, 1.0, 0.125, 0.875, 0.125, 0.125, 0.125, 0.25, 0.0, 0.25, 0.0, 0.125, 0.125, 0.375, 0.125, 0.5, 0.0, 0.5, 0.0, 0.375, 0.125, 0.625, 0.125, 0.75, 0.0, 0.75, 0.0, 0.625, 0.125, 0.875, 0.0625, 1.0, 0.0, 0.875, 0.125, 0.25, 0.125, 0.375, 0.0, 0.375, 0.0, 0.25, 0.125, 0.5, 0.125, 0.625, 0.0, 0.625, 0.0, 0.5, 0.125, 0.75, 0.125, 0.875, 0.0, 0.875, 0.0, 0.75, 1.0, 0.375, 1.0, 0.5, 0.875, 0.5, 0.875, 0.375, 1.0, 0.625, 1.0, 0.75, 0.875, 0.75, 0.875, 0.625, 1.0, 0.875, 0.9375, 1.0, 0.875, 0.875, 1.0, 0.25, 1.0, 0.375, 0.875, 0.375, 0.875, 0.25, 1.0, 0.5, 1.0, 0.625, 0.875, 0.625, 0.875, 0.5, 1.0, 0.75, 1.0, 0.875, 0.875, 0.875, 0.875, 0.75, 1.0, 0.125, 1.0, 0.25, 0.875, 0.25, 0.875, 0.125, 0.875, 0.25, 0.875, 0.375, 0.75, 0.375, 0.75, 0.25, 0.875, 0.5, 0.875, 0.625, 0.75, 0.625, 0.75, 0.5, 0.875, 0.75, 0.875, 0.875, 0.75, 0.875, 0.75, 0.75, 0.875, 0.125, 0.875, 0.25, 0.75, 0.25, 0.75, 0.125, 0.875, 0.375, 0.875, 0.5, 0.75, 0.5, 0.75, 0.375, 0.875, 0.625, 0.875, 0.75, 0.75, 0.75, 0.75, 0.625, 0.875, 0.875, 0.8125, 1.0, 0.75, 0.875, 0.3751, 1.0, 0.5, 1.0, 0.5, 1.0, 0.375, 1.0, 0.625, 1.0, 0.75, 1.0, 0.75, 1.0, 0.625, 1.0, 0.8749, 1.0, 1.007, 1.0, 1.0, 1.0, 0.875, 1.0, -0.007285, 1.0, 0.1249, 1.0, 0.125, 1.0, 0.0, 1.0, 0.25, 1.0, 0.3751, 1.0, 0.375, 1.0, 0.25, 1.0, 0.5, 1.0, 0.625, 1.0, 0.625, 1.0, 0.5, 1.0, 0.75, 1.0, 0.8749, 1.0, 0.875, 1.0, 0.75, 1.0, 0.125, 0.8272, 0.005916, 0.8272, 0.01845, 0.8115, 0.1252, 0.8115, 0.1252, 0.8115, 0.01845, 0.8115, 0.009604, 0.8033, 0.1251, 0.8033, 0.1251, 0.8033, 0.009604, 0.8033, 0.01728, 0.7878, 0.1252, 0.7878, 0.1252, 0.7878, 0.01728, 0.7878, 0.005096, 0.7675, 0.125, 0.7675, 0.25, 0.8272, 0.125, 0.8272, 0.1252, 0.8115, 0.25, 0.8115, 0.25, 0.8115, 0.1252, 0.8115, 0.1251, 0.8033, 0.25, 0.8033, 0.25, 0.8033, 0.1251, 0.8033, 0.1252, 0.7878, 0.25, 0.7878, 0.25, 0.7878, 0.1252, 0.7878, 0.125, 0.7675, 0.25, 0.7675, 0.375, 0.8272, 0.25, 0.8272, 0.25, 0.8115, 0.375, 0.8115, 0.375, 0.8115, 0.25, 0.8115, 0.25, 0.8033, 0.375, 0.8033, 0.375, 0.8033, 0.25, 0.8033, 0.25, 0.7878, 0.375, 0.7878, 0.375, 0.7878, 0.25, 0.7878, 0.25, 0.7675, 0.375, 0.7675, 0.5, 0.8272, 0.375, 0.8272, 0.375, 0.8115, 0.5, 0.8115, 0.5, 0.8115, 0.375, 0.8115, 0.375, 0.8033, 0.5, 0.8033, 0.5, 0.8033, 0.375, 0.8033, 0.375, 0.7878, 0.5, 0.7878, 0.5, 0.7878, 0.375, 0.7878, 0.375, 0.7675, 0.5, 0.7675, 0.625, 0.8272, 0.5, 0.8272, 0.5, 0.8115, 0.625, 0.8115, 0.625, 0.8115, 0.5, 0.8115, 0.5, 0.8033, 0.625, 0.8033, 0.625, 0.8033, 0.5, 0.8033, 0.5, 0.7878, 0.625, 0.7878, 0.625, 0.7878, 0.5, 0.7878, 0.5, 0.7675, 0.625, 0.7675, 0.75, 0.8272, 0.625, 0.8272, 0.625, 0.8115, 0.75, 0.8115, 0.75, 0.8115, 0.625, 0.8115, 0.625, 0.8033, 0.75, 0.8033, 0.75, 0.8033, 0.625, 0.8033, 0.625, 0.7878, 0.75, 0.7878, 0.75, 0.7878, 0.625, 0.7878, 0.625, 0.7675, 0.75, 0.7675, 0.875, 0.8272, 0.75, 0.8272, 0.75, 0.8115, 0.8748, 0.8115, 0.8748, 0.8115, 0.75, 0.8115, 0.75, 0.8033, 0.8749, 0.8033, 0.8749, 0.8033, 0.75, 0.8033, 0.75, 0.7878, 0.8748, 0.7878, 0.8748, 0.7878, 0.75, 0.7878, 0.75, 0.7675, 0.875, 0.7675, 0.9941, 0.8272, 0.875, 0.8272, 0.8748, 0.8115, 0.9816, 0.8115, 0.9816, 0.8115, 0.8748, 0.8115, 0.8749, 0.8033, 0.9904, 0.8033, 0.9904, 0.8033, 0.8749, 0.8033, 0.8748, 0.7878, 0.9827, 0.7878, 0.9827, 0.7878, 0.8748, 0.7878, 0.875, 0.7675, 0.9949, 0.7675, 0.982, 0.639, 0.8775, 0.6342, 0.8779, 0.6135, 0.9678, 0.6195, 0.9678, 0.6195, 0.8779, 0.6135, 0.8786, 0.6014, 0.9722, 0.6084, 0.9722, 0.6084, 0.8786, 0.6014, 0.8807, 0.5709, 0.9406, 0.5855, 0.9406, 0.5855, 0.8807, 0.5709, 0.8875, 0.534, 0.8967, 0.5605, 0.8775, 0.6342, 0.7661, 0.6228, 0.7706, 0.5989, 0.8779, 0.6135, 0.8779, 0.6135, 0.7706, 0.5989, 0.7738, 0.5846, 0.8786, 0.6014, 0.8786, 0.6014, 0.7738, 0.5846, 0.8001, 0.5355, 0.8807, 0.5709, 0.8807, 0.5709, 0.8001, 0.5355, 0.8407, 0.4699, 0.8875, 0.534, 0.7661, 0.6228, 0.6453, 0.6114, 0.6512, 0.5844, 0.7706, 0.5989, 0.7706, 0.5989, 0.6512, 0.5844, 0.6551, 0.5678, 0.7738, 0.5846, 0.7738, 0.5846, 0.6551, 0.5678, 0.6901, 0.5001, 0.8001, 0.5355, 0.8001, 0.5355, 0.6901, 0.5001, 0.7407, 0.4058, 0.8407, 0.4699, 0.6453, 0.6114, 0.5179, 0.6067, 0.5233, 0.5783, 0.6512, 0.5844, 0.6512, 0.5844, 0.5233, 0.5783, 0.5265, 0.5608, 0.6551, 0.5678, 0.6551, 0.5678, 0.5265, 0.5608, 0.5593, 0.4854, 0.6901, 0.5001, 0.6901, 0.5001, 0.5593, 0.4854, 0.6031, 0.3792, 0.7407, 0.4058, 0.5179, 0.6067, 0.3904, 0.6114, 0.3953, 0.5844, 0.5233, 0.5783, 0.5233, 0.5783, 0.3953, 0.5844, 0.3979, 0.5678, 0.5265, 0.5608, 0.5265, 0.5608, 0.3979, 0.5678, 0.4286, 0.5001, 0.5593, 0.4854, 0.5593, 0.4854, 0.4286, 0.5001, 0.4656, 0.4058, 0.6031, 0.3792, 0.3904, 0.6114, 0.2697, 0.6228, 0.2759, 0.5989, 0.3953, 0.5844, 0.3953, 0.5844, 0.2759, 0.5989, 0.2792, 0.5846, 0.3979, 0.5678, 0.3979, 0.5678, 0.2792, 0.5846, 0.3186, 0.5355, 0.4286, 0.5001, 0.4286, 0.5001, 0.3186, 0.5355, 0.3656, 0.4699, 0.4656, 0.4058, 0.2697, 0.6228, 0.1583, 0.6342, 0.1686, 0.6135, 0.2759, 0.5989, 0.2759, 0.5989, 0.1686, 0.6135, 0.1744, 0.6014, 0.2792, 0.5846, 0.2792, 0.5846, 0.1744, 0.6014, 0.2379, 0.5709, 0.3186, 0.5355, 0.3186, 0.5355, 0.2379, 0.5709, 0.3187, 0.534, 0.3656, 0.4699, 0.1583, 0.6342, 0.05383, 0.639, 0.07877, 0.6195, 0.1686, 0.6135, 0.1686, 0.6135, 0.07877, 0.6195, 0.08082, 0.6084, 0.1744, 0.6014, 0.1744, 0.6014, 0.08082, 0.6084, 0.178, 0.5855, 0.2379, 0.5709, 0.2379, 0.5709, 0.178, 0.5855, 0.3095, 0.5605, 0.3187, 0.534, 1.0, 0.9781, 0.875, 0.9781, 0.875, 0.9601, 0.9872, 0.9601, 0.9872, 0.9601, 0.875, 0.9601, 0.875, 0.9499, 0.9976, 0.9499, 0.9976, 0.9499, 0.875, 0.9499, 0.875, 0.9212, 0.9925, 0.9212, 0.9925, 0.9212, 0.875, 0.9212, 0.875, 0.8977, 0.9999, 0.8977, 0.875, 0.9781, 0.75, 0.9781, 0.75, 0.9601, 0.875, 0.9601, 0.875, 0.9601, 0.75, 0.9601, 0.75, 0.9499, 0.875, 0.9499, 0.875, 0.9499, 0.75, 0.9499, 0.75, 0.9212, 0.875, 0.9212, 0.875, 0.9212, 0.75, 0.9212, 0.75, 0.8977, 0.875, 0.8977, 0.75, 0.9781, 0.625, 0.9781, 0.625, 0.9601, 0.75, 0.9601, 0.75, 0.9601, 0.625, 0.9601, 0.625, 0.9499, 0.75, 0.9499, 0.75, 0.9499, 0.625, 0.9499, 0.625, 0.9212, 0.75, 0.9212, 0.75, 0.9212, 0.625, 0.9212, 0.625, 0.8977, 0.75, 0.8977, 0.625, 0.9781, 0.5, 0.9781, 0.5, 0.9601, 0.625, 0.9601, 0.625, 0.9601, 0.5, 0.9601, 0.5, 0.9499, 0.625, 0.9499, 0.625, 0.9499, 0.5, 0.9499, 0.5, 0.9212, 0.625, 0.9212, 0.625, 0.9212, 0.5, 0.9212, 0.5, 0.8977, 0.625, 0.8977, 0.5, 0.9781, 0.375, 0.9781, 0.375, 0.9601, 0.5, 0.9601, 0.5, 0.9601, 0.375, 0.9601, 0.375, 0.9499, 0.5, 0.9499, 0.5, 0.9499, 0.375, 0.9499, 0.375, 0.9212, 0.5, 0.9212, 0.5, 0.9212, 0.375, 0.9212, 0.375, 0.8977, 0.5, 0.8977, 0.375, 0.9781, 0.25, 0.9781, 0.25, 0.9601, 0.375, 0.9601, 0.375, 0.9601, 0.25, 0.9601, 0.25, 0.9499, 0.375, 0.9499, 0.375, 0.9499, 0.25, 0.9499, 0.25, 0.9212, 0.375, 0.9212, 0.375, 0.9212, 0.25, 0.9212, 0.25, 0.8977, 0.375, 0.8977, 0.25, 0.9781, 0.125, 0.9781, 0.125, 0.9601, 0.25, 0.9601, 0.25, 0.9601, 0.125, 0.9601, 0.125, 0.9499, 0.25, 0.9499, 0.25, 0.9499, 0.125, 0.9499, 0.125, 0.9212, 0.25, 0.9212, 0.25, 0.9212, 0.125, 0.9212, 0.125, 0.8977, 0.25, 0.8977, 0.125, 0.9781, 7.013e-06, 0.9781, 0.0128, 0.9601, 0.125, 0.9601, 0.125, 0.9601, 0.0128, 0.9601, 0.002355, 0.9499, 0.125, 0.9499, 0.125, 0.9499, 0.002355, 0.9499, 0.007521, 0.9212, 0.125, 0.9212, 0.125, 0.9212, 0.007521, 0.9212, 5.588e-05, 0.8977, 0.125, 0.8977, 0.875, 1.0, 0.75, 1.0, 0.75, 1.0, 0.875, 1.0, 0.875, 1.0, 0.75, 1.0, 0.75, 1.0, 0.875, 1.0, 0.875, 1.0, 0.75, 1.0, 0.75, 1.0, 0.875, 1.0, 0.875, 1.0, 0.75, 1.0, 0.75, 1.0, 0.875, 1.0, 0.625, 1.0, 0.5, 1.0, 0.5, 1.0, 0.625, 1.0, 0.625, 1.0, 0.5, 1.0, 0.5, 1.0, 0.625, 1.0, 0.625, 1.0, 0.5, 1.0, 0.5, 1.0, 0.625, 1.0, 0.625, 1.0, 0.5, 1.0, 0.5, 1.0, 0.625, 1.0, 0.375, 1.0, 0.25, 1.0, 0.25, 1.0, 0.375, 1.0, 0.375, 1.0, 0.25, 1.0, 0.25, 1.0, 0.375, 1.0, 0.375, 1.0, 0.25, 1.0, 0.25, 1.0, 0.375, 1.0, 0.375, 1.0, 0.25, 1.0, 0.25, 1.0, 0.375, 1.0, 0.125, 1.0, -0.001522, 1.0, -0.001074, 1.0, 0.125, 1.0, 0.125, 1.0, -0.001074, 1.0, 0.004425, 1.0, 0.125, 1.0, 0.125, 1.0, 0.004425, 1.0, 0.02136, 1.0, 0.125, 1.0, 0.125, 1.0, 0.02136, 1.0, 9.069e-11, 1.0, 0.125, 1.0, 1.002, 1.0, 0.875, 1.0, 0.875, 1.0, 1.001, 1.0, 1.001, 1.0, 0.875, 1.0, 0.875, 1.0, 0.9956, 1.0, 0.9956, 1.0, 0.875, 1.0, 0.875, 1.0, 0.9786, 1.0, 0.9786, 1.0, 0.875, 1.0, 0.875, 1.0, 1.0, 1.0, 0.75, 1.0, 0.625, 1.0, 0.625, 1.0, 0.75, 1.0, 0.75, 1.0, 0.625, 1.0, 0.625, 1.0, 0.75, 1.0, 0.75, 1.0, 0.625, 1.0, 0.625, 1.0, 0.75, 1.0, 0.75, 1.0, 0.625, 1.0, 0.625, 1.0, 0.75, 1.0, 0.5, 1.0, 0.375, 1.0, 0.375, 1.0, 0.5, 1.0, 0.5, 1.0, 0.375, 1.0, 0.375, 1.0, 0.5, 1.0, 0.5, 1.0, 0.375, 1.0, 0.375, 1.0, 0.5, 1.0, 0.5, 1.0, 0.375, 1.0, 0.375, 1.0, 0.5, 1.0, 0.25, 1.0, 0.125, 1.0, 0.125, 1.0, 0.25, 1.0, 0.25, 1.0, 0.125, 1.0, 0.125, 1.0, 0.25, 1.0, 0.25, 1.0, 0.125, 1.0, 0.125, 1.0, 0.25, 1.0, 0.25, 1.0, 0.125, 1.0, 0.125, 1.0, 0.25, 1.0, 3.209e-05, 0.8997, 0.005916, 0.8272, 0.125, 0.8272, 0.125, 0.8997])
me_pawn.use_remesh_fix_poles = True
me_pawn.use_remesh_preserve_attributes = False
me_pawn.use_mirror_vertex_groups = False
me_pawn.update()

# ---- objects
ob_camera = bpy.data.objects.new('Camera', cam_camera)
ob_light = bpy.data.objects.new('Light', light_light)
ob_chessboard = bpy.data.objects.new('ChessBoard', me_chessboard)
ob_bishop = bpy.data.objects.new('Bishop', me_bishop_002)
ob_notch = bpy.data.objects.new('Notch', me_cube_002)
ob_pawn = bpy.data.objects.new('Pawn', me_pawn)

# ---- transforms, parenting, visibility, modifiers, constraints
ob_camera.location = (-0.3745, 0.3134, 0.3752)
ob_camera.rotation_euler = (0.9913, 1.165e-06, 3.777)
ob_camera.scale = (1.0, 1.0, 1.0)
ob_camera.lock_rotations_4d = False
ob_camera.empty_display_type = 'ARROWS'
ob_camera.color = (0.0, 0.0, 0.0, 0.0)
ob_camera.hide_select = True
ob_camera.display_type = 'WIRE'
ob_camera.lineart.crease_threshold = 0.0
ob_light.location = (4.076, 1.005, 5.904)
ob_light.rotation_euler = (0.6503, 0.05522, 1.866)
ob_light.lock_rotations_4d = False
ob_light.empty_display_type = 'ARROWS'
ob_light.color = (0.0, 0.0, 0.0, 0.0)
ob_light.lineart.crease_threshold = 0.0
ob_chessboard.location = (8.134e-08, 8.713e-08, 0.0)
ob_chessboard.rotation_euler = (0.0, -0.0, -1.571)
ob_chessboard.hide_select = True
ob_chessboard.lineart.crease_threshold = 0.0
ob_bishop.location = (-0.09039, -0.2167, -0.0001372)
ob_bishop.rotation_euler = (0.0, 0.0, 3.665)
ob_bishop.lineart.crease_threshold = 0.0
_m = ob_bishop.modifiers.new('Subdivision', 'SUBSURF')
_m.uv_smooth = 'PRESERVE_CORNERS'
_m.quality = 2
_m.levels = 2
_m.show_only_control_edges = False
_m = ob_bishop.modifiers.new('Boolean', 'BOOLEAN')
_m.object = ob_notch
_m.solver = 'FAST'
_m = ob_bishop.modifiers.new('Auto Smooth', 'NODES')
_m.node_group = ng_auto_smooth
_gi = [s.identifier for s in ng_auto_smooth.interface.items_tree if s.item_type == 'SOCKET' and s.in_out == 'INPUT']
_m[_gi[1]] = 0.5236  # Angle
ob_notch.parent = ob_bishop
ob_notch.location = (-0.004358, -0.002893, 0.06788)
ob_notch.rotation_euler = (0.435, -0.144, 3.28)
ob_notch.scale = (0.002163, 0.0117, 0.01313)
ob_notch.hide_render = True
ob_notch.lineart.crease_threshold = 0.0
ob_pawn.location = (-0.2106, -0.1502, -0.0001089)
ob_pawn.lineart.crease_threshold = 0.0
_m = ob_pawn.modifiers.new('Subdivision', 'SUBSURF')
_m.uv_smooth = 'PRESERVE_CORNERS'
_m.show_only_control_edges = False
_m = ob_pawn.modifiers.new('Auto Smooth', 'NODES')
_m.node_group = ng_auto_smooth
_gi = [s.identifier for s in ng_auto_smooth.interface.items_tree if s.item_type == 'SOCKET' and s.in_out == 'INPUT']
_m[_gi[1]] = 0.5236  # Angle

# ---- collection membership
col_lightandcam.objects.link(ob_camera)
col_lightandcam.objects.link(ob_light)
col_chesspieces.objects.link(ob_chessboard)
col_bishop.objects.link(ob_bishop)
col_bishop.objects.link(ob_notch)
col_pawn.objects.link(ob_pawn)

# ---- scene / render settings (as saved in the file)
scene.camera = ob_camera
scene.frame_start = 1; scene.frame_end = 250; scene.frame_set(2)
scene.render.engine = 'CYCLES'
scene.render.fps = 60
scene.cycles.use_denoising = False
scene.cycles.samples = 256
scene.cycles.sampling_pattern = 'TABULATED_SOBOL'
scene.cycles.use_adaptive_sampling = False
scene.cycles.use_light_tree = False
scene.eevee.taa_render_samples = 256
scene.view_settings.view_transform = 'Filmic'
bpy.context.view_layer.update()
